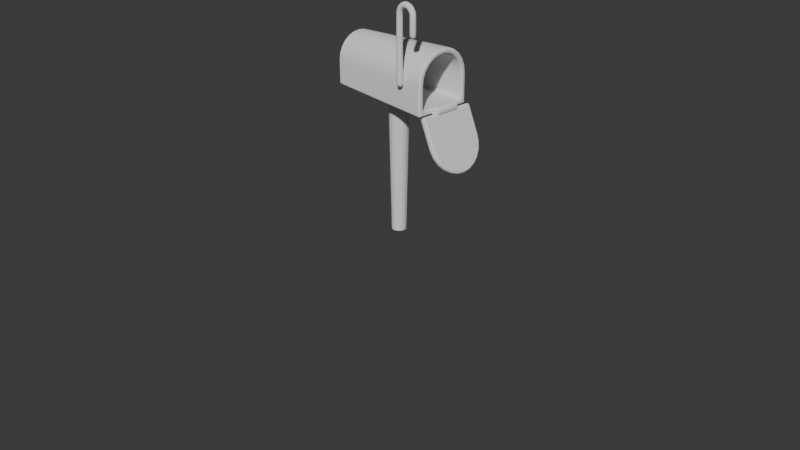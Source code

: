 # Source: mailbox.blend  (saved by Blender 4.0.36; exported with 4.5.12 LTS)
import bpy
from mathutils import Matrix  # noqa: F401  (used for matrix-valued properties, if any)

bpy.ops.wm.read_factory_settings(use_empty=True)
scene = bpy.context.scene
scene.name = 'Scene'

# ---- collections
col_collection = bpy.data.collections.new('Collection'); scene.collection.children.link(col_collection)

# ---- world
world_world = bpy.data.worlds.new('World'); scene.world = world_world
world_world.use_nodes = True; world_world.node_tree.nodes.clear()
_N = world_world.node_tree.nodes; _L = world_world.node_tree.links
n0 = _N.new('ShaderNodeOutputWorld'); n0.name = 'World Output'; n0.location = (300, 300)
n1 = _N.new('ShaderNodeBackground'); n1.name = 'Background'; n1.location = (10, 300)
n1.inputs[0].default_value = (0.05088, 0.05088, 0.05088, 1.0)
_L.new(n1.outputs[0], n0.inputs[0])
n0.is_active_output = True
world_world.color = (0.05088, 0.05088, 0.05088)
world_world.use_sun_shadow = False
world_world.sun_shadow_jitter_overblur = 0.0

# ---- cameras
cam_camera = bpy.data.cameras.new('Camera')
cam_camera.clip_end = 100.0
cam_camera.ortho_scale = 7.314

# ---- meshes
me_circle = bpy.data.meshes.new('Circle')
me_circle.from_pydata([(-0.05374, 0.05374, 0.0), (-0.07021, 0.02908, 0.0), (-0.076, -1.863e-08, 0.0), (-0.07021, -0.02908, 0.0), (-0.05374, -0.05374, 0.0), (-0.02908, -0.07021, 0.0), (3.725e-08, -0.076, 0.0), (0.02908, -0.07021, 0.0), (0.05374, -0.05374, 0.0), (0.07021, -0.02908, 0.0), (0.076, -2.235e-08, 0.0), (0.07021, 0.02908, 0.0), (0.05374, 0.05374, 0.0), (0.02908, 0.07021, 0.0), (3.353e-08, 0.076, 0.0), (-0.02908, 0.07021, 0.0), (-0.07481, 0.07481, 1.418), (-0.09774, 0.04048, 1.418), (-0.1058, -2.235e-08, 1.418), (-0.09774, -0.04048, 1.418), (-0.07481, -0.07481, 1.418), (-0.04048, -0.09774, 1.418), (3.725e-08, -0.1058, 1.418), (0.04048, -0.09774, 1.418), (0.07481, -0.07481, 1.418), (0.09774, -0.04048, 1.418), (0.1058, -2.235e-08, 1.418), (0.09774, 0.04048, 1.418), (0.07481, 0.07481, 1.418), (0.04048, 0.09774, 1.418), (3.725e-08, 0.1058, 1.418), (-0.04048, 0.09774, 1.418), (0.05566, -0.05566, 0.1289), (0.05757, -0.05757, 0.2579), (0.05949, -0.05949, 0.3868), (0.0614, -0.0614, 0.5157), (0.06332, -0.06332, 0.6447), (0.06523, -0.06523, 0.7736), (0.06715, -0.06715, 0.9026), (0.06906, -0.06906, 1.031), (0.07098, -0.07098, 1.16), (0.07289, -0.07289, 1.289), (0.09524, -0.03945, 1.26), (0.09273, -0.03841, 1.131), (0.09023, -0.03738, 1.003), (0.08773, -0.03634, 0.8752), (0.08523, -0.0353, 0.747), (0.08273, -0.03427, 0.6188), (0.08022, -0.03323, 0.4907), (0.07772, -0.03219, 0.3625), (0.07522, -0.03116, 0.2344), (0.07272, -0.03012, 0.1062), (-0.07272, 0.03012, 0.1516), (-0.07522, 0.03116, 0.2814), (-0.07772, 0.03219, 0.4111), (-0.08022, 0.03323, 0.5408), (-0.08273, 0.03427, 0.6705), (-0.08523, 0.0353, 0.8002), (-0.08773, 0.03634, 0.93), (-0.09023, 0.03738, 1.06), (-0.09273, 0.03841, 1.189), (-0.09524, 0.03945, 1.319), (-0.1031, -2.98e-08, 1.344), (-0.1004, -2.98e-08, 1.214), (-0.09767, -2.98e-08, 1.084), (-0.09496, -2.235e-08, 0.9532), (-0.09225, -2.235e-08, 0.8228), (-0.08954, -2.98e-08, 0.6924), (-0.08683, -2.608e-08, 0.562), (-0.08413, -2.608e-08, 0.4317), (-0.08142, -2.98e-08, 0.3013), (-0.07871, -2.608e-08, 0.1709), (0.1031, -2.235e-08, 1.234), (0.1004, -1.49e-08, 1.107), (0.09767, -1.49e-08, 0.9794), (0.09496, -1.49e-08, 0.8519), (0.09225, -1.49e-08, 0.7244), (0.08954, -1.49e-08, 0.5969), (0.08683, -1.863e-08, 0.4694), (0.08413, -1.49e-08, 0.342), (0.08142, -1.863e-08, 0.2145), (0.07871, -1.49e-08, 0.08697), (-0.09524, -0.03945, 1.361), (-0.09273, -0.03841, 1.23), (-0.09023, -0.03738, 1.1), (-0.08773, -0.03634, 0.9687), (-0.08523, -0.0353, 0.8379), (-0.08273, -0.03427, 0.7071), (-0.08022, -0.03323, 0.5762), (-0.07772, -0.03219, 0.4454), (-0.07522, -0.03116, 0.3146), (-0.07272, -0.03012, 0.1838), (0.09524, 0.03945, 1.218), (0.09273, 0.03841, 1.091), (0.09023, 0.03738, 0.9635), (0.08773, 0.03634, 0.8364), (0.08523, 0.0353, 0.7094), (0.08273, 0.03427, 0.5823), (0.08022, 0.03323, 0.4553), (0.07772, 0.03219, 0.3282), (0.07522, 0.03116, 0.2012), (0.07272, 0.03012, 0.07411), (-0.07289, -0.07289, 1.367), (-0.07098, -0.07098, 1.236), (-0.06906, -0.06906, 1.105), (-0.06715, -0.06715, 0.9742), (-0.06523, -0.06523, 0.8432), (-0.06332, -0.06332, 0.7122), (-0.0614, -0.0614, 0.5812), (-0.05949, -0.05949, 0.4502), (-0.05757, -0.05757, 0.3193), (-0.05566, -0.05566, 0.1883), (0.07289, 0.07289, 1.212), (0.07098, 0.07098, 1.085), (0.06906, 0.06906, 0.9578), (0.06715, 0.06715, 0.831), (0.06523, 0.06523, 0.7041), (0.06332, 0.06332, 0.5772), (0.0614, 0.0614, 0.4503), (0.05949, 0.05949, 0.3234), (0.05757, 0.05757, 0.1965), (0.05566, 0.05566, 0.06959), (-0.03945, -0.09524, 1.361), (-0.03841, -0.09273, 1.23), (-0.03738, -0.09023, 1.1), (-0.03634, -0.08773, 0.9687), (-0.0353, -0.08523, 0.8379), (-0.03427, -0.08273, 0.7071), (-0.03323, -0.08022, 0.5762), (-0.03219, -0.07772, 0.4454), (-0.03116, -0.07522, 0.3146), (-0.03012, -0.07272, 0.1838), (0.03945, 0.09524, 1.218), (0.03841, 0.09273, 1.091), (0.03738, 0.09023, 0.9635), (0.03634, 0.08773, 0.8364), (0.0353, 0.08523, 0.7094), (0.03427, 0.08273, 0.5823), (0.03323, 0.08022, 0.4553), (0.03219, 0.07772, 0.3282), (0.03116, 0.07522, 0.2012), (0.03012, 0.07272, 0.07411), (4.47e-08, -0.1031, 1.344), (3.725e-08, -0.1004, 1.214), (3.725e-08, -0.09767, 1.084), (4.47e-08, -0.09496, 0.9532), (4.47e-08, -0.09225, 0.8228), (3.725e-08, -0.08954, 0.6924), (4.47e-08, -0.08683, 0.562), (4.098e-08, -0.08413, 0.4317), (4.47e-08, -0.08142, 0.3013), (4.098e-08, -0.07871, 0.1709), (3.725e-08, 0.1031, 1.234), (2.98e-08, 0.1004, 1.107), (2.98e-08, 0.09767, 0.9794), (2.98e-08, 0.09496, 0.8519), (2.98e-08, 0.09225, 0.7244), (2.98e-08, 0.08954, 0.5969), (3.353e-08, 0.08683, 0.4694), (2.98e-08, 0.08413, 0.342), (3.353e-08, 0.08142, 0.2145), (2.98e-08, 0.07871, 0.08697), (0.03945, -0.09524, 1.319), (0.03841, -0.09273, 1.189), (0.03738, -0.09023, 1.06), (0.03634, -0.08773, 0.93), (0.0353, -0.08523, 0.8002), (0.03427, -0.08273, 0.6705), (0.03323, -0.08022, 0.5408), (0.03219, -0.07772, 0.4111), (0.03116, -0.07522, 0.2814), (0.03012, -0.07272, 0.1516), (-0.03945, 0.09524, 1.26), (-0.03841, 0.09273, 1.131), (-0.03738, 0.09023, 1.003), (-0.03634, 0.08773, 0.8752), (-0.0353, 0.08523, 0.747), (-0.03427, 0.08273, 0.6188), (-0.03323, 0.08022, 0.4907), (-0.03219, 0.07772, 0.3625), (-0.03116, 0.07522, 0.2344), (-0.03012, 0.07272, 0.1062), (-0.05566, 0.05566, 0.1289), (-0.05757, 0.05757, 0.2579), (-0.05949, 0.05949, 0.3868), (-0.0614, 0.0614, 0.5157), (-0.06332, 0.06332, 0.6447), (-0.06523, 0.06523, 0.7736), (-0.06715, 0.06715, 0.9026), (-0.06906, 0.06906, 1.031), (-0.07098, 0.07098, 1.16), (-0.07289, 0.07289, 1.289)], [], [(42, 41, 24, 25), (62, 61, 17, 18), (72, 42, 25, 26), (82, 62, 18, 19), (92, 72, 26, 27), (102, 82, 19, 20), (112, 92, 27, 28), (122, 102, 20, 21), (132, 112, 28, 29), (142, 122, 21, 22), (152, 132, 29, 30), (162, 142, 22, 23), (172, 152, 30, 31), (41, 162, 23, 24), (61, 191, 16, 17), (191, 172, 31, 16), (0, 15, 181, 182), (182, 181, 180, 183), (183, 180, 179, 184), (184, 179, 178, 185), (185, 178, 177, 186), (186, 177, 176, 187), (187, 176, 175, 188), (188, 175, 174, 189), (189, 174, 173, 190), (190, 173, 172, 191), (1, 0, 182, 52), (52, 182, 183, 53), (53, 183, 184, 54), (54, 184, 185, 55), (55, 185, 186, 56), (56, 186, 187, 57), (57, 187, 188, 58), (58, 188, 189, 59), (59, 189, 190, 60), (60, 190, 191, 61), (8, 7, 171, 32), (32, 171, 170, 33), (33, 170, 169, 34), (34, 169, 168, 35), (35, 168, 167, 36), (36, 167, 166, 37), (37, 166, 165, 38), (38, 165, 164, 39), (39, 164, 163, 40), (40, 163, 162, 41), (15, 14, 161, 181), (181, 161, 160, 180), (180, 160, 159, 179), (179, 159, 158, 178), (178, 158, 157, 177), (177, 157, 156, 176), (176, 156, 155, 175), (175, 155, 154, 174), (174, 154, 153, 173), (173, 153, 152, 172), (7, 6, 151, 171), (171, 151, 150, 170), (170, 150, 149, 169), (169, 149, 148, 168), (168, 148, 147, 167), (167, 147, 146, 166), (166, 146, 145, 165), (165, 145, 144, 164), (164, 144, 143, 163), (163, 143, 142, 162), (14, 13, 141, 161), (161, 141, 140, 160), (160, 140, 139, 159), (159, 139, 138, 158), (158, 138, 137, 157), (157, 137, 136, 156), (156, 136, 135, 155), (155, 135, 134, 154), (154, 134, 133, 153), (153, 133, 132, 152), (6, 5, 131, 151), (151, 131, 130, 150), (150, 130, 129, 149), (149, 129, 128, 148), (148, 128, 127, 147), (147, 127, 126, 146), (146, 126, 125, 145), (145, 125, 124, 144), (144, 124, 123, 143), (143, 123, 122, 142), (13, 12, 121, 141), (141, 121, 120, 140), (140, 120, 119, 139), (139, 119, 118, 138), (138, 118, 117, 137), (137, 117, 116, 136), (136, 116, 115, 135), (135, 115, 114, 134), (134, 114, 113, 133), (133, 113, 112, 132), (5, 4, 111, 131), (131, 111, 110, 130), (130, 110, 109, 129), (129, 109, 108, 128), (128, 108, 107, 127), (127, 107, 106, 126), (126, 106, 105, 125), (125, 105, 104, 124), (124, 104, 103, 123), (123, 103, 102, 122), (12, 11, 101, 121), (121, 101, 100, 120), (120, 100, 99, 119), (119, 99, 98, 118), (118, 98, 97, 117), (117, 97, 96, 116), (116, 96, 95, 115), (115, 95, 94, 114), (114, 94, 93, 113), (113, 93, 92, 112), (4, 3, 91, 111), (111, 91, 90, 110), (110, 90, 89, 109), (109, 89, 88, 108), (108, 88, 87, 107), (107, 87, 86, 106), (106, 86, 85, 105), (105, 85, 84, 104), (104, 84, 83, 103), (103, 83, 82, 102), (11, 10, 81, 101), (101, 81, 80, 100), (100, 80, 79, 99), (99, 79, 78, 98), (98, 78, 77, 97), (97, 77, 76, 96), (96, 76, 75, 95), (95, 75, 74, 94), (94, 74, 73, 93), (93, 73, 72, 92), (3, 2, 71, 91), (91, 71, 70, 90), (90, 70, 69, 89), (89, 69, 68, 88), (88, 68, 67, 87), (87, 67, 66, 86), (86, 66, 65, 85), (85, 65, 64, 84), (84, 64, 63, 83), (83, 63, 62, 82), (10, 9, 51, 81), (81, 51, 50, 80), (80, 50, 49, 79), (79, 49, 48, 78), (78, 48, 47, 77), (77, 47, 46, 76), (76, 46, 45, 75), (75, 45, 44, 74), (74, 44, 43, 73), (73, 43, 42, 72), (2, 1, 52, 71), (71, 52, 53, 70), (70, 53, 54, 69), (69, 54, 55, 68), (68, 55, 56, 67), (67, 56, 57, 66), (66, 57, 58, 65), (65, 58, 59, 64), (64, 59, 60, 63), (63, 60, 61, 62), (9, 8, 32, 51), (51, 32, 33, 50), (50, 33, 34, 49), (49, 34, 35, 48), (48, 35, 36, 47), (47, 36, 37, 46), (46, 37, 38, 45), (45, 38, 39, 44), (44, 39, 40, 43), (43, 40, 41, 42)])
_uv = me_circle.uv_layers.new(name='UVMap')
_uv.uv.foreach_set('vector', [0.0, 0.0, 0.0, 0.0, 0.0, 0.0, 0.0, 0.0, 0.0, 0.0, 0.0, 0.0, 0.0, 0.0, 0.0, 0.0, 0.0, 0.0, 0.0, 0.0, 0.0, 0.0, 0.0, 0.0, 0.0, 0.0, 0.0, 0.0, 0.0, 0.0, 0.0, 0.0, 0.0, 0.0, 0.0, 0.0, 0.0, 0.0, 0.0, 0.0, 0.0, 0.0, 0.0, 0.0, 0.0, 0.0, 0.0, 0.0, 0.0, 0.0, 0.0, 0.0, 0.0, 0.0, 0.0, 0.0, 0.0, 0.0, 0.0, 0.0, 0.0, 0.0, 0.0, 0.0, 0.0, 0.0, 0.0, 0.0, 0.0, 0.0, 0.0, 0.0, 0.0, 0.0, 0.0, 0.0, 0.0, 0.0, 0.0, 0.0, 0.0, 0.0, 0.0, 0.0, 0.0, 0.0, 0.0, 0.0, 0.0, 0.0, 0.0, 0.0, 0.0, 0.0, 0.0, 0.0, 0.0, 0.0, 0.0, 0.0, 0.0, 0.0, 0.0, 0.0, 0.0, 0.0, 0.0, 0.0, 0.0, 0.0, 0.0, 0.0, 0.0, 0.0, 0.0, 0.0, 0.0, 0.0, 0.0, 0.0, 0.0, 0.0, 0.0, 0.0, 0.0, 0.0, 0.0, 0.0, 0.0, 0.0, 0.0, 0.0, 0.0, 0.0, 0.0, 0.0, 0.0, 0.0, 0.0, 0.0, 0.0, 0.0, 0.0, 0.0, 0.0, 0.0, 0.0, 0.0, 0.0, 0.0, 0.0, 0.0, 0.0, 0.0, 0.0, 0.0, 0.0, 0.0, 0.0, 0.0, 0.0, 0.0, 0.0, 0.0, 0.0, 0.0, 0.0, 0.0, 0.0, 0.0, 0.0, 0.0, 0.0, 0.0, 0.0, 0.0, 0.0, 0.0, 0.0, 0.0, 0.0, 0.0, 0.0, 0.0, 0.0, 0.0, 0.0, 0.0, 0.0, 0.0, 0.0, 0.0, 0.0, 0.0, 0.0, 0.0, 0.0, 0.0, 0.0, 0.0, 0.0, 0.0, 0.0, 0.0, 0.0, 0.0, 0.0, 0.0, 0.0, 0.0, 0.0, 0.0, 0.0, 0.0, 0.0, 0.0, 0.0, 0.0, 0.0, 0.0, 0.0, 0.0, 0.0, 0.0, 0.0, 0.0, 0.0, 0.0, 0.0, 0.0, 0.0, 0.0, 0.0, 0.0, 0.0, 0.0, 0.0, 0.0, 0.0, 0.0, 0.0, 0.0, 0.0, 0.0, 0.0, 0.0, 0.0, 0.0, 0.0, 0.0, 0.0, 0.0, 0.0, 0.0, 0.0, 0.0, 0.0, 0.0, 0.0, 0.0, 0.0, 0.0, 0.0, 0.0, 0.0, 0.0, 0.0, 0.0, 0.0, 0.0, 0.0, 0.0, 0.0, 0.0, 0.0, 0.0, 0.0, 0.0, 0.0, 0.0, 0.0, 0.0, 0.0, 0.0, 0.0, 0.0, 0.0, 0.0, 0.0, 0.0, 0.0, 0.0, 0.0, 0.0, 0.0, 0.0, 0.0, 0.0, 0.0, 0.0, 0.0, 0.0, 0.0, 0.0, 0.0, 0.0, 0.0, 0.0, 0.0, 0.0, 0.0, 0.0, 0.0, 0.0, 0.0, 0.0, 0.0, 0.0, 0.0, 0.0, 0.0, 0.0, 0.0, 0.0, 0.0, 0.0, 0.0, 0.0, 0.0, 0.0, 0.0, 0.0, 0.0, 0.0, 0.0, 0.0, 0.0, 0.0, 0.0, 0.0, 0.0, 0.0, 0.0, 0.0, 0.0, 0.0, 0.0, 0.0, 0.0, 0.0, 0.0, 0.0, 0.0, 0.0, 0.0, 0.0, 0.0, 0.0, 0.0, 0.0, 0.0, 0.0, 0.0, 0.0, 0.0, 0.0, 0.0, 0.0, 0.0, 0.0, 0.0, 0.0, 0.0, 0.0, 0.0, 0.0, 0.0, 0.0, 0.0, 0.0, 0.0, 0.0, 0.0, 0.0, 0.0, 0.0, 0.0, 0.0, 0.0, 0.0, 0.0, 0.0, 0.0, 0.0, 0.0, 0.0, 0.0, 0.0, 0.0, 0.0, 0.0, 0.0, 0.0, 0.0, 0.0, 0.0, 0.0, 0.0, 0.0, 0.0, 0.0, 0.0, 0.0, 0.0, 0.0, 0.0, 0.0, 0.0, 0.0, 0.0, 0.0, 0.0, 0.0, 0.0, 0.0, 0.0, 0.0, 0.0, 0.0, 0.0, 0.0, 0.0, 0.0, 0.0, 0.0, 0.0, 0.0, 0.0, 0.0, 0.0, 0.0, 0.0, 0.0, 0.0, 0.0, 0.0, 0.0, 0.0, 0.0, 0.0, 0.0, 0.0, 0.0, 0.0, 0.0, 0.0, 0.0, 0.0, 0.0, 0.0, 0.0, 0.0, 0.0, 0.0, 0.0, 0.0, 0.0, 0.0, 0.0, 0.0, 0.0, 0.0, 0.0, 0.0, 0.0, 0.0, 0.0, 0.0, 0.0, 0.0, 0.0, 0.0, 0.0, 0.0, 0.0, 0.0, 0.0, 0.0, 0.0, 0.0, 0.0, 0.0, 0.0, 0.0, 0.0, 0.0, 0.0, 0.0, 0.0, 0.0, 0.0, 0.0, 0.0, 0.0, 0.0, 0.0, 0.0, 0.0, 0.0, 0.0, 0.0, 0.0, 0.0, 0.0, 0.0, 0.0, 0.0, 0.0, 0.0, 0.0, 0.0, 0.0, 0.0, 0.0, 0.0, 0.0, 0.0, 0.0, 0.0, 0.0, 0.0, 0.0, 0.0, 0.0, 0.0, 0.0, 0.0, 0.0, 0.0, 0.0, 0.0, 0.0, 0.0, 0.0, 0.0, 0.0, 0.0, 0.0, 0.0, 0.0, 0.0, 0.0, 0.0, 0.0, 0.0, 0.0, 0.0, 0.0, 0.0, 0.0, 0.0, 0.0, 0.0, 0.0, 0.0, 0.0, 0.0, 0.0, 0.0, 0.0, 0.0, 0.0, 0.0, 0.0, 0.0, 0.0, 0.0, 0.0, 0.0, 0.0, 0.0, 0.0, 0.0, 0.0, 0.0, 0.0, 0.0, 0.0, 0.0, 0.0, 0.0, 0.0, 0.0, 0.0, 0.0, 0.0, 0.0, 0.0, 0.0, 0.0, 0.0, 0.0, 0.0, 0.0, 0.0, 0.0, 0.0, 0.0, 0.0, 0.0, 0.0, 0.0, 0.0, 0.0, 0.0, 0.0, 0.0, 0.0, 0.0, 0.0, 0.0, 0.0, 0.0, 0.0, 0.0, 0.0, 0.0, 0.0, 0.0, 0.0, 0.0, 0.0, 0.0, 0.0, 0.0, 0.0, 0.0, 0.0, 0.0, 0.0, 0.0, 0.0, 0.0, 0.0, 0.0, 0.0, 0.0, 0.0, 0.0, 0.0, 0.0, 0.0, 0.0, 0.0, 0.0, 0.0, 0.0, 0.0, 0.0, 0.0, 0.0, 0.0, 0.0, 0.0, 0.0, 0.0, 0.0, 0.0, 0.0, 0.0, 0.0, 0.0, 0.0, 0.0, 0.0, 0.0, 0.0, 0.0, 0.0, 0.0, 0.0, 0.0, 0.0, 0.0, 0.0, 0.0, 0.0, 0.0, 0.0, 0.0, 0.0, 0.0, 0.0, 0.0, 0.0, 0.0, 0.0, 0.0, 0.0, 0.0, 0.0, 0.0, 0.0, 0.0, 0.0, 0.0, 0.0, 0.0, 0.0, 0.0, 0.0, 0.0, 0.0, 0.0, 0.0, 0.0, 0.0, 0.0, 0.0, 0.0, 0.0, 0.0, 0.0, 0.0, 0.0, 0.0, 0.0, 0.0, 0.0, 0.0, 0.0, 0.0, 0.0, 0.0, 0.0, 0.0, 0.0, 0.0, 0.0, 0.0, 0.0, 0.0, 0.0, 0.0, 0.0, 0.0, 0.0, 0.0, 0.0, 0.0, 0.0, 0.0, 0.0, 0.0, 0.0, 0.0, 0.0, 0.0, 0.0, 0.0, 0.0, 0.0, 0.0, 0.0, 0.0, 0.0, 0.0, 0.0, 0.0, 0.0, 0.0, 0.0, 0.0, 0.0, 0.0, 0.0, 0.0, 0.0, 0.0, 0.0, 0.0, 0.0, 0.0, 0.0, 0.0, 0.0, 0.0, 0.0, 0.0, 0.0, 0.0, 0.0, 0.0, 0.0, 0.0, 0.0, 0.0, 0.0, 0.0, 0.0, 0.0, 0.0, 0.0, 0.0, 0.0, 0.0, 0.0, 0.0, 0.0, 0.0, 0.0, 0.0, 0.0, 0.0, 0.0, 0.0, 0.0, 0.0, 0.0, 0.0, 0.0, 0.0, 0.0, 0.0, 0.0, 0.0, 0.0, 0.0, 0.0, 0.0, 0.0, 0.0, 0.0, 0.0, 0.0, 0.0, 0.0, 0.0, 0.0, 0.0, 0.0, 0.0, 0.0, 0.0, 0.0, 0.0, 0.0, 0.0, 0.0, 0.0, 0.0, 0.0, 0.0, 0.0, 0.0, 0.0, 0.0, 0.0, 0.0, 0.0, 0.0, 0.0, 0.0, 0.0, 0.0, 0.0, 0.0, 0.0, 0.0, 0.0, 0.0, 0.0, 0.0, 0.0, 0.0, 0.0, 0.0, 0.0, 0.0, 0.0, 0.0, 0.0, 0.0, 0.0, 0.0, 0.0, 0.0, 0.0, 0.0, 0.0, 0.0, 0.0, 0.0, 0.0, 0.0, 0.0, 0.0, 0.0, 0.0, 0.0, 0.0, 0.0, 0.0, 0.0, 0.0, 0.0, 0.0, 0.0, 0.0, 0.0, 0.0, 0.0, 0.0, 0.0, 0.0, 0.0, 0.0, 0.0, 0.0, 0.0, 0.0, 0.0, 0.0, 0.0, 0.0, 0.0, 0.0, 0.0, 0.0, 0.0, 0.0, 0.0, 0.0, 0.0, 0.0, 0.0, 0.0, 0.0, 0.0, 0.0, 0.0, 0.0, 0.0, 0.0, 0.0, 0.0, 0.0, 0.0, 0.0, 0.0, 0.0, 0.0, 0.0, 0.0, 0.0, 0.0, 0.0, 0.0, 0.0, 0.0, 0.0, 0.0, 0.0, 0.0, 0.0, 0.0, 0.0, 0.0, 0.0, 0.0, 0.0, 0.0, 0.0, 0.0, 0.0, 0.0, 0.0, 0.0, 0.0, 0.0, 0.0, 0.0, 0.0, 0.0, 0.0, 0.0, 0.0, 0.0, 0.0, 0.0, 0.0, 0.0, 0.0, 0.0, 0.0, 0.0, 0.0, 0.0, 0.0, 0.0, 0.0, 0.0, 0.0, 0.0, 0.0, 0.0, 0.0, 0.0, 0.0, 0.0, 0.0, 0.0, 0.0, 0.0, 0.0, 0.0, 0.0, 0.0, 0.0, 0.0, 0.0, 0.0, 0.0, 0.0, 0.0, 0.0, 0.0, 0.0, 0.0, 0.0, 0.0, 0.0, 0.0, 0.0, 0.0, 0.0, 0.0, 0.0, 0.0, 0.0, 0.0, 0.0, 0.0, 0.0, 0.0, 0.0, 0.0, 0.0, 0.0, 0.0, 0.0, 0.0, 0.0, 0.0, 0.0, 0.0, 0.0, 0.0, 0.0, 0.0, 0.0, 0.0, 0.0, 0.0, 0.0, 0.0, 0.0, 0.0, 0.0, 0.0, 0.0, 0.0, 0.0, 0.0, 0.0, 0.0, 0.0, 0.0, 0.0, 0.0, 0.0, 0.0, 0.0, 0.0, 0.0, 0.0, 0.0, 0.0, 0.0, 0.0, 0.0, 0.0, 0.0, 0.0, 0.0, 0.0, 0.0, 0.0, 0.0, 0.0, 0.0, 0.0, 0.0, 0.0, 0.0, 0.0, 0.0, 0.0, 0.0, 0.0, 0.0, 0.0, 0.0, 0.0, 0.0, 0.0, 0.0, 0.0, 0.0, 0.0, 0.0, 0.0, 0.0, 0.0, 0.0, 0.0, 0.0, 0.0, 0.0, 0.0, 0.0, 0.0, 0.0, 0.0, 0.0, 0.0, 0.0, 0.0, 0.0, 0.0, 0.0, 0.0, 0.0, 0.0, 0.0, 0.0, 0.0, 0.0, 0.0, 0.0, 0.0, 0.0, 0.0, 0.0, 0.0, 0.0, 0.0, 0.0, 0.0, 0.0, 0.0, 0.0, 0.0, 0.0, 0.0, 0.0, 0.0, 0.0, 0.0, 0.0, 0.0, 0.0, 0.0, 0.0, 0.0, 0.0, 0.0, 0.0, 0.0, 0.0, 0.0, 0.0, 0.0, 0.0, 0.0, 0.0, 0.0, 0.0, 0.0, 0.0, 0.0, 0.0, 0.0, 0.0, 0.0, 0.0, 0.0, 0.0, 0.0, 0.0, 0.0, 0.0, 0.0, 0.0, 0.0, 0.0, 0.0, 0.0, 0.0, 0.0, 0.0, 0.0, 0.0, 0.0, 0.0, 0.0, 0.0, 0.0, 0.0, 0.0, 0.0, 0.0, 0.0, 0.0, 0.0, 0.0, 0.0, 0.0, 0.0, 0.0, 0.0, 0.0, 0.0, 0.0, 0.0, 0.0, 0.0, 0.0, 0.0, 0.0, 0.0, 0.0, 0.0, 0.0, 0.0, 0.0, 0.0, 0.0, 0.0, 0.0, 0.0, 0.0, 0.0, 0.0, 0.0, 0.0, 0.0, 0.0, 0.0, 0.0, 0.0, 0.0, 0.0, 0.0, 0.0, 0.0, 0.0, 0.0, 0.0, 0.0, 0.0, 0.0, 0.0, 0.0, 0.0, 0.0, 0.0, 0.0, 0.0, 0.0, 0.0, 0.0, 0.0, 0.0, 0.0, 0.0, 0.0, 0.0, 0.0, 0.0, 0.0, 0.0, 0.0, 0.0, 0.0, 0.0, 0.0, 0.0, 0.0, 0.0, 0.0, 0.0, 0.0, 0.0, 0.0, 0.0, 0.0, 0.0, 0.0, 0.0, 0.0, 0.0, 0.0, 0.0, 0.0, 0.0, 0.0, 0.0, 0.0, 0.0, 0.0, 0.0, 0.0, 0.0, 0.0, 0.0, 0.0, 0.0, 0.0, 0.0, 0.0, 0.0, 0.0, 0.0, 0.0, 0.0, 0.0, 0.0, 0.0, 0.0, 0.0, 0.0, 0.0, 0.0, 0.0, 0.0, 0.0, 0.0, 0.0, 0.0, 0.0, 0.0, 0.0, 0.0, 0.0, 0.0, 0.0, 0.0, 0.0, 0.0, 0.0, 0.0, 0.0, 0.0, 0.0, 0.0, 0.0, 0.0, 0.0, 0.0, 0.0, 0.0, 0.0, 0.0, 0.0, 0.0, 0.0, 0.0, 0.0, 0.0, 0.0, 0.0, 0.0, 0.0, 0.0, 0.0, 0.0, 0.0, 0.0, 0.0, 0.0, 0.0, 0.0, 0.0, 0.0, 0.0, 0.0, 0.0, 0.0, 0.0, 0.0, 0.0, 0.0, 0.0, 0.0, 0.0, 0.0, 0.0])
me_circle.update()
me_cube_001 = bpy.data.meshes.new('Cube.001')
me_cube_001.from_pydata([(-0.5871, -0.2528, -0.07387), (-0.5871, 0.2528, -0.07387), (0.5871, -0.302, -0.09869), (0.5871, 0.302, -0.09869), (-0.5871, -0.2528, 0.1797), (-0.5871, 3.187e-08, 0.4317), (-0.5871, -0.2442, 0.2449), (-0.5871, -0.219, 0.3057), (-0.5871, -0.179, 0.3579), (-0.5871, -0.1268, 0.3979), (-0.5871, -0.06598, 0.4231), (-0.5871, 0.2528, 0.1797), (-0.5871, 0.06598, 0.4231), (-0.5871, 0.1268, 0.3979), (-0.5871, 0.179, 0.3579), (-0.5871, 0.219, 0.3057), (-0.5871, 0.2442, 0.2449), (0.5871, 8.941e-08, 0.5053), (0.5871, -0.302, 0.2042), (0.5871, -0.07883, 0.4951), (0.5871, -0.1514, 0.465), (0.5871, -0.2138, 0.4171), (0.5871, -0.2617, 0.3548), (0.5871, -0.2917, 0.2821), (0.5871, 0.302, 0.2042), (0.5871, 0.2917, 0.2821), (0.5871, 0.2617, 0.3548), (0.5871, 0.2138, 0.4171), (0.5871, 0.1514, 0.465), (0.5871, 0.07883, 0.4951), (-0.5286, 0.1971, -0.01741), (-0.5286, -0.1971, -0.01741), (0.5908, 0.2436, -0.04105), (0.5908, -0.2436, -0.04105), (0.5907, 0.06376, 0.4385), (-0.5309, 0.05121, 0.3679), (-0.5309, 0.0981, 0.3484), (0.5906, 0.1222, 0.4143), (-0.5309, 0.1383, 0.3173), (0.5904, 0.1725, 0.3757), (-0.5309, 0.169, 0.2769), (0.5902, 0.211, 0.3254), (-0.5309, 0.1882, 0.23), (0.5899, 0.2352, 0.2669), (-0.5301, 0.196, 0.176), (0.5896, 0.244, 0.2004), (0.5907, -0.06376, 0.4385), (0.5908, 8.941e-08, 0.4468), (-0.5309, 3.586e-08, 0.3746), (-0.5309, -0.05121, 0.3679), (0.5906, -0.1222, 0.4143), (-0.5309, -0.0981, 0.3484), (0.5904, -0.1725, 0.3757), (-0.5309, -0.1383, 0.3173), (0.5902, -0.211, 0.3254), (-0.5309, -0.169, 0.2769), (0.5899, -0.2352, 0.2669), (-0.5309, -0.1882, 0.23), (0.5896, -0.244, 0.2004), (-0.5301, -0.196, 0.176)], [], [(0, 4, 6, 7, 8, 9, 10, 5, 12, 13, 14, 15, 16, 11, 1), (1, 3, 2, 0), (1, 11, 24, 3), (5, 17, 29, 12), (12, 29, 28, 13), (13, 28, 27, 14), (14, 27, 26, 15), (15, 26, 25, 16), (16, 25, 24, 11), (17, 5, 10, 19), (19, 10, 9, 20), (20, 9, 8, 21), (21, 8, 7, 22), (22, 7, 6, 23), (23, 6, 4, 18), (2, 18, 4, 0), (31, 30, 44, 42, 40, 38, 36, 35, 48, 49, 51, 53, 55, 57, 59), (30, 31, 33, 32), (30, 32, 45, 44), (48, 35, 34, 47), (35, 36, 37, 34), (36, 38, 39, 37), (38, 40, 41, 39), (40, 42, 43, 41), (42, 44, 45, 43), (47, 46, 49, 48), (46, 50, 51, 49), (50, 52, 53, 51), (52, 54, 55, 53), (54, 56, 57, 55), (56, 58, 59, 57), (33, 31, 59, 58), (22, 54, 52, 21), (28, 37, 39, 27), (20, 50, 46, 19), (3, 32, 33, 2), (2, 33, 58, 18), (25, 43, 45, 24), (23, 56, 54, 22), (27, 39, 41, 26), (21, 52, 50, 20), (19, 46, 47, 17), (24, 45, 32, 3), (29, 34, 37, 28), (18, 58, 56, 23), (17, 47, 34, 29), (26, 41, 43, 25)])
me_cube_001.polygons.foreach_set('use_smooth', [True] * 47)
_uv = me_cube_001.uv_layers.new(name='UVMap')
_uv.uv.foreach_set('vector', [0.375, 0.0, 0.5004, 0.0, 0.5326, 0.004247, 0.5627, 0.0167, 0.5885, 0.0365, 0.6083, 0.06231, 0.6208, 0.09237, 0.625, 0.1254, 0.6208, 0.1576, 0.6083, 0.1877, 0.5885, 0.2135, 0.5627, 0.2333, 0.5326, 0.2458, 0.5004, 0.25, 0.375, 0.25, 0.125, 0.5, 0.375, 0.5, 0.375, 0.75, 0.125, 0.75, 0.375, 0.25, 0.5004, 0.25, 0.5004, 0.5, 0.375, 0.5, 0.875, 0.6246, 0.625, 0.6246, 0.625, 0.5924, 0.875, 0.5924, 0.875, 0.5924, 0.625, 0.5924, 0.625, 0.5623, 0.875, 0.5623, 0.875, 0.5623, 0.625, 0.5623, 0.625, 0.5, 0.875, 0.5, 0.625, 0.25, 0.625, 0.5, 0.5627, 0.5, 0.5627, 0.25, 0.5627, 0.25, 0.5627, 0.5, 0.5326, 0.5, 0.5326, 0.25, 0.5326, 0.25, 0.5326, 0.5, 0.5004, 0.5, 0.5004, 0.25, 0.625, 0.6254, 0.875, 0.6254, 0.875, 0.6576, 0.625, 0.6576, 0.625, 0.6576, 0.875, 0.6576, 0.875, 0.6877, 0.625, 0.6877, 0.625, 0.6877, 0.875, 0.6877, 0.875, 0.75, 0.625, 0.75, 0.625, 0.75, 0.625, 1.0, 0.5627, 1.0, 0.5627, 0.75, 0.5627, 0.75, 0.5627, 1.0, 0.5326, 1.0, 0.5326, 0.75, 0.5326, 0.75, 0.5326, 1.0, 0.5004, 1.0, 0.5004, 0.75, 0.375, 0.75, 0.5004, 0.75, 0.5004, 1.0, 0.375, 1.0, 0.375, 0.0, 0.375, 0.25, 0.5004, 0.25, 0.5326, 0.2458, 0.5627, 0.2333, 0.5885, 0.2135, 0.6083, 0.1877, 0.6208, 0.1576, 0.625, 0.1254, 0.6208, 0.09237, 0.6083, 0.06231, 0.5885, 0.0365, 0.5627, 0.0167, 0.5326, 0.004247, 0.5004, 0.0, 0.125, 0.5, 0.125, 0.75, 0.375, 0.75, 0.375, 0.5, 0.375, 0.25, 0.375, 0.5, 0.5004, 0.5, 0.5004, 0.25, 0.875, 0.6246, 0.875, 0.5924, 0.625, 0.5924, 0.625, 0.6246, 0.875, 0.5924, 0.875, 0.5623, 0.625, 0.5623, 0.625, 0.5924, 0.875, 0.5623, 0.875, 0.5, 0.625, 0.5, 0.625, 0.5623, 0.625, 0.25, 0.5627, 0.25, 0.5627, 0.5, 0.625, 0.5, 0.5627, 0.25, 0.5326, 0.25, 0.5326, 0.5, 0.5627, 0.5, 0.5326, 0.25, 0.5004, 0.25, 0.5004, 0.5, 0.5326, 0.5, 0.625, 0.6254, 0.625, 0.6576, 0.875, 0.6576, 0.875, 0.6254, 0.625, 0.6576, 0.625, 0.6877, 0.875, 0.6877, 0.875, 0.6576, 0.625, 0.6877, 0.625, 0.75, 0.875, 0.75, 0.875, 0.6877, 0.625, 0.75, 0.5627, 0.75, 0.5627, 1.0, 0.625, 1.0, 0.5627, 0.75, 0.5326, 0.75, 0.5326, 1.0, 0.5627, 1.0, 0.5326, 0.75, 0.5004, 0.75, 0.5004, 1.0, 0.5326, 1.0, 0.375, 0.75, 0.375, 1.0, 0.5004, 1.0, 0.5004, 0.75, 0.5627, 0.75, 0.5627, 0.75, 0.625, 0.75, 0.625, 0.75, 0.625, 0.5623, 0.625, 0.5623, 0.625, 0.5, 0.625, 0.5, 0.625, 0.6877, 0.625, 0.6877, 0.625, 0.6576, 0.625, 0.6576, 0.375, 0.5, 0.375, 0.5, 0.375, 0.75, 0.375, 0.75, 0.375, 0.75, 0.375, 0.75, 0.5004, 0.75, 0.5004, 0.75, 0.5326, 0.5, 0.5326, 0.5, 0.5004, 0.5, 0.5004, 0.5, 0.5326, 0.75, 0.5326, 0.75, 0.5627, 0.75, 0.5627, 0.75, 0.625, 0.5, 0.625, 0.5, 0.5627, 0.5, 0.5627, 0.5, 0.625, 0.75, 0.625, 0.75, 0.625, 0.6877, 0.625, 0.6877, 0.625, 0.6576, 0.625, 0.6576, 0.625, 0.6254, 0.625, 0.6254, 0.5004, 0.5, 0.5004, 0.5, 0.375, 0.5, 0.375, 0.5, 0.625, 0.5924, 0.625, 0.5924, 0.625, 0.5623, 0.625, 0.5623, 0.5004, 0.75, 0.5004, 0.75, 0.5326, 0.75, 0.5326, 0.75, 0.625, 0.6246, 0.625, 0.6246, 0.625, 0.5924, 0.625, 0.5924, 0.5627, 0.5, 0.5627, 0.5, 0.5326, 0.5, 0.5326, 0.5])
me_cube_001.update()
me_cube_002 = bpy.data.meshes.new('Cube.002')
me_cube_002.from_pydata([(0.0, -0.302, -1.49e-08), (0.0, 0.302, -1.49e-08), (0.0, 4.098e-08, 0.604), (0.0, -0.302, 0.3029), (0.0, -0.07883, 0.5937), (0.0, -0.1514, 0.5637), (0.0, -0.2138, 0.5158), (0.0, -0.2617, 0.4534), (0.0, -0.2917, 0.3808), (0.0, 0.302, 0.3029), (0.0, 0.2917, 0.3808), (0.0, 0.2617, 0.4534), (0.0, 0.2138, 0.5158), (0.0, 0.1514, 0.5637), (0.0, 0.07883, 0.5937), (-0.06335, -0.302, -1.304e-08), (-0.06335, 0.302, -1.304e-08), (-0.06335, 0.07883, 0.5937), (-0.06335, 0.1514, 0.5637), (-0.06335, 0.2138, 0.5158), (-0.06335, 0.2617, 0.4534), (-0.06335, 0.2917, 0.3808), (-0.06335, 0.302, 0.3029), (-0.06335, -0.07883, 0.5937), (-0.06335, 4.098e-08, 0.604), (-0.06335, -0.1514, 0.5637), (-0.06335, -0.2138, 0.5158), (-0.06335, -0.2617, 0.4534), (-0.06335, -0.2917, 0.3808), (-0.06335, -0.302, 0.3029), (-0.05232, 0.135, -0.06507), (-0.05232, -0.135, -0.06507), (-0.07364, 0.135, -0.0478), (-0.07364, -0.135, -0.0478), (-0.08347, 0.135, -0.02219), (-0.08347, -0.135, -0.02219), (-0.07918, 0.135, 0.004906), (-0.07918, -0.135, 0.004906), (-0.06191, 0.135, 0.02623), (-0.06191, -0.135, 0.02623), (-0.0363, 0.135, 0.03606), (-0.0363, -0.135, 0.03606), (-0.009202, 0.135, 0.03177), (-0.009202, -0.135, 0.03177), (0.01212, 0.135, 0.0145), (0.01212, -0.135, 0.0145), (0.02195, 0.135, -0.01111), (0.02195, -0.135, -0.01111), (0.01766, 0.135, -0.03821), (0.01766, -0.135, -0.03821), (0.0003938, 0.135, -0.05953), (0.0003939, -0.135, -0.05953), (-0.02522, 0.135, -0.06936), (-0.02522, -0.135, -0.06936)], [], [(1, 0, 3, 8, 7, 6, 5, 4, 2, 14, 13, 12, 11, 10, 9), (16, 22, 21, 20, 19, 18, 17, 24, 23, 25, 26, 27, 28, 29, 15), (5, 6, 26, 25), (13, 14, 17, 18), (6, 7, 27, 26), (12, 13, 18, 19), (7, 8, 28, 27), (11, 12, 19, 20), (8, 3, 29, 28), (10, 11, 20, 21), (3, 0, 15, 29), (9, 10, 21, 22), (1, 9, 22, 16), (2, 4, 23, 24), (14, 2, 24, 17), (4, 5, 25, 23), (0, 1, 16, 15), (30, 31, 33, 32), (32, 33, 35, 34), (34, 35, 37, 36), (36, 37, 39, 38), (38, 39, 41, 40), (40, 41, 43, 42), (42, 43, 45, 44), (44, 45, 47, 46), (46, 47, 49, 48), (48, 49, 51, 50), (33, 31, 53, 51, 49, 47, 45, 43, 41, 39, 37, 35), (50, 51, 53, 52), (52, 53, 31, 30), (30, 32, 34, 36, 38, 40, 42, 44, 46, 48, 50, 52)])
me_cube_002.polygons.foreach_set('use_smooth', [True] * 31)
_uv = me_cube_002.uv_layers.new(name='UVMap')
_uv.uv.foreach_set('vector', [0.375, 0.5, 0.375, 0.75, 0.5004, 0.75, 0.5326, 0.7458, 0.5627, 0.7333, 0.5885, 0.7135, 0.6083, 0.6877, 0.6208, 0.6576, 0.625, 0.6254, 0.6208, 0.5924, 0.6083, 0.5623, 0.5885, 0.5365, 0.5627, 0.5167, 0.5326, 0.5042, 0.5004, 0.5, 0.375, 0.5, 0.5004, 0.5, 0.5326, 0.5042, 0.5627, 0.5167, 0.5885, 0.5365, 0.6083, 0.5623, 0.6208, 0.5924, 0.625, 0.6254, 0.6208, 0.6576, 0.6083, 0.6877, 0.5885, 0.7135, 0.5627, 0.7333, 0.5326, 0.7458, 0.5004, 0.75, 0.375, 0.75, 0.6083, 0.6877, 0.5885, 0.7135, 0.5885, 0.7135, 0.6083, 0.6877, 0.6083, 0.5623, 0.6208, 0.5924, 0.6208, 0.5924, 0.6083, 0.5623, 0.5885, 0.7135, 0.5627, 0.7333, 0.5627, 0.7333, 0.5885, 0.7135, 0.5885, 0.5365, 0.6083, 0.5623, 0.6083, 0.5623, 0.5885, 0.5365, 0.5627, 0.7333, 0.5326, 0.7458, 0.5326, 0.7458, 0.5627, 0.7333, 0.5627, 0.5167, 0.5885, 0.5365, 0.5885, 0.5365, 0.5627, 0.5167, 0.5326, 0.7458, 0.5004, 0.75, 0.5004, 0.75, 0.5326, 0.7458, 0.5326, 0.5042, 0.5627, 0.5167, 0.5627, 0.5167, 0.5326, 0.5042, 0.5004, 0.75, 0.375, 0.75, 0.375, 0.75, 0.5004, 0.75, 0.5004, 0.5, 0.5326, 0.5042, 0.5326, 0.5042, 0.5004, 0.5, 0.375, 0.5, 0.5004, 0.5, 0.5004, 0.5, 0.375, 0.5, 0.625, 0.6254, 0.6208, 0.6576, 0.6208, 0.6576, 0.625, 0.6254, 0.6208, 0.5924, 0.625, 0.6254, 0.625, 0.6254, 0.6208, 0.5924, 0.6208, 0.6576, 0.6083, 0.6877, 0.6083, 0.6877, 0.6208, 0.6576, 0.375, 0.75, 0.375, 0.5, 0.375, 0.5, 0.375, 0.75, 1.0, 0.5, 1.0, 1.0, 0.9167, 1.0, 0.9167, 0.5, 0.9167, 0.5, 0.9167, 1.0, 0.8333, 1.0, 0.8333, 0.5, 0.8333, 0.5, 0.8333, 1.0, 0.75, 1.0, 0.75, 0.5, 0.75, 0.5, 0.75, 1.0, 0.6667, 1.0, 0.6667, 0.5, 0.6667, 0.5, 0.6667, 1.0, 0.5833, 1.0, 0.5833, 0.5, 0.5833, 0.5, 0.5833, 1.0, 0.5, 1.0, 0.5, 0.5, 0.5, 0.5, 0.5, 1.0, 0.4167, 1.0, 0.4167, 0.5, 0.4167, 0.5, 0.4167, 1.0, 0.3333, 1.0, 0.3333, 0.5, 0.3333, 0.5, 0.3333, 1.0, 0.25, 1.0, 0.25, 0.5, 0.25, 0.5, 0.25, 1.0, 0.1667, 1.0, 0.1667, 0.5, 0.37, 0.4578, 0.25, 0.49, 0.13, 0.4578, 0.04215, 0.37, 0.01, 0.25, 0.04215, 0.13, 0.13, 0.04215, 0.25, 0.01, 0.37, 0.04215, 0.4578, 0.13, 0.49, 0.25, 0.4578, 0.37, 0.1667, 0.5, 0.1667, 1.0, 0.08333, 1.0, 0.08333, 0.5, 0.08333, 0.5, 0.08333, 1.0, 7.451e-08, 1.0, 7.451e-08, 0.5, 0.75, 0.49, 0.87, 0.4578, 0.9578, 0.37, 0.99, 0.25, 0.9578, 0.13, 0.87, 0.04215, 0.75, 0.01, 0.63, 0.04215, 0.5422, 0.13, 0.51, 0.25, 0.5422, 0.37, 0.63, 0.4578])
me_cube_002.update()
me_vert_001 = bpy.data.meshes.new('Vert.001')
me_vert_001.from_pydata([(-0.02766, -0.01148, 0.6908), (-0.01146, -0.02772, 0.6897), (0.01146, -0.02772, 0.6882), (0.02766, -0.01148, 0.6871), (0.02766, 0.01148, 0.6871), (0.01146, 0.02772, 0.6882), (-0.01146, 0.02772, 0.6897), (-0.02766, 0.01148, 0.6908), (-0.01754, -0.02121, 0.7169), (0.002954, -0.03, 0.7114), (0.02344, -0.02121, 0.7059), (0.03193, 7.153e-09, 0.7036), (0.02344, 0.02121, 0.7059), (0.002954, 0.03, 0.7114), (-0.01754, 0.02121, 0.7169), (-0.02602, -7.987e-09, 0.7191), (-0.01239, -0.01148, 0.7461), (0.001671, -0.02772, 0.738), (0.02156, -0.02772, 0.7265), (0.03562, -0.01148, 0.7184), (0.03562, 0.01148, 0.7184), (0.02156, 0.02772, 0.7265), (0.001671, 0.02772, 0.738), (-0.01239, 0.01148, 0.7461), (0.01039, -0.02121, 0.7652), (0.02539, -0.03, 0.7502), (0.04039, -0.02121, 0.7352), (0.0466, 7.153e-09, 0.729), (0.04039, 0.02121, 0.7352), (0.02539, 0.03, 0.7502), (0.01039, 0.02121, 0.7652), (0.004175, -7.987e-09, 0.7715), (0.02948, -0.01148, 0.788), (0.0376, -0.02772, 0.774), (0.04908, -0.02772, 0.7541), (0.0572, -0.01148, 0.74), (0.0572, 0.01148, 0.74), (0.04908, 0.02772, 0.7541), (0.0376, 0.02772, 0.774), (0.02948, 0.01148, 0.788), (0.05865, -0.02121, 0.7931), (0.06425, -0.03, 0.7727), (0.06984, -0.02121, 0.7522), (0.07216, 7.153e-09, 0.7437), (0.06984, 0.02121, 0.7522), (0.06425, 0.03, 0.7727), (0.05865, 0.02121, 0.7931), (0.05634, -7.987e-09, 0.8016), (0.08506, -0.01148, 0.8033), (0.08506, -0.02772, 0.7871), (0.08506, -0.02772, 0.7641), (0.08506, -0.01148, 0.7479), (0.08506, 0.01148, 0.7479), (0.08506, 0.02772, 0.7641), (0.08506, 0.02772, 0.7871), (0.08506, 0.01148, 0.8033), (0.1115, -0.02121, 0.7931), (0.1059, -0.03, 0.7727), (0.1003, -0.02121, 0.7522), (0.09796, 7.153e-09, 0.7437), (0.1003, 0.02121, 0.7522), (0.1059, 0.03, 0.7727), (0.1115, 0.02121, 0.7931), (0.1138, -7.987e-09, 0.8016), (0.1406, -0.01148, 0.788), (0.1325, -0.02772, 0.774), (0.121, -0.02772, 0.7541), (0.1129, -0.01148, 0.74), (0.1129, 0.01148, 0.74), (0.121, 0.02772, 0.7541), (0.1325, 0.02772, 0.774), (0.1406, 0.01148, 0.788), (0.1597, -0.02121, 0.7652), (0.1447, -0.03, 0.7502), (0.1297, -0.02121, 0.7352), (0.1235, 7.153e-09, 0.729), (0.1297, 0.02121, 0.7352), (0.1447, 0.03, 0.7502), (0.1597, 0.02121, 0.7652), (0.1659, -7.987e-09, 0.7715), (0.1825, -0.01148, 0.7461), (0.1684, -0.02772, 0.738), (0.1486, -0.02772, 0.7265), (0.1345, -0.01148, 0.7184), (0.1345, 0.01148, 0.7184), (0.1486, 0.02772, 0.7265), (0.1684, 0.02772, 0.738), (0.1825, 0.01148, 0.7461), (0.1877, -0.02121, 0.7169), (0.1672, -0.03, 0.7114), (0.1467, -0.02121, 0.7059), (0.1382, 7.153e-09, 0.7036), (0.1467, 0.02121, 0.7059), (0.1672, 0.03, 0.7114), (0.1877, 0.02121, 0.7169), (0.1961, -7.987e-09, 0.7191), (0.1978, -0.01148, 0.6908), (0.1816, -0.02772, 0.6897), (0.1587, -0.02772, 0.6882), (0.1425, -0.01148, 0.6871), (0.1425, 0.01148, 0.6871), (0.1587, 0.02772, 0.6882), (0.1816, 0.02772, 0.6897), (0.1978, 0.01148, 0.6908), (-0.02771, -0.01148, 0.03752), (-0.02771, -0.01148, 0.1033), (-0.0277, -0.01148, 0.1691), (-0.0277, -0.01148, 0.2349), (-0.02769, -0.01148, 0.3007), (-0.02768, -0.01148, 0.3664), (-0.02768, -0.01148, 0.4322), (-0.02767, -0.01148, 0.498), (-0.02767, -0.01148, 0.5638), (-0.02766, -0.01148, 0.6296), (0.01148, -0.02772, 0.03738), (0.01148, -0.02772, 0.1029), (0.01147, -0.02772, 0.1685), (0.01147, -0.02772, 0.234), (0.01147, -0.02772, 0.2995), (0.01147, -0.02772, 0.3651), (0.01147, -0.02772, 0.4306), (0.01146, -0.02772, 0.4962), (0.01146, -0.02772, 0.5617), (0.01146, -0.02772, 0.6273), (0.02771, 0.01148, 0.03732), (0.02771, 0.01148, 0.1028), (0.0277, 0.01148, 0.1682), (0.0277, 0.01148, 0.2336), (0.02769, 0.01148, 0.2991), (0.02768, 0.01148, 0.3645), (0.02768, 0.01148, 0.43), (0.02767, 0.01148, 0.4954), (0.02767, 0.01148, 0.5609), (0.02766, 0.01148, 0.6263), (-0.01148, 0.02772, 0.03746), (-0.01148, 0.02772, 0.1031), (-0.01147, 0.02772, 0.1688), (-0.01147, 0.02772, 0.2345), (-0.01147, 0.02772, 0.3002), (-0.01147, 0.02772, 0.3659), (-0.01147, 0.02772, 0.4316), (-0.01146, 0.02772, 0.4973), (-0.01146, 0.02772, 0.5629), (-0.01146, 0.02772, 0.6286), (-0.02121, -0.02121, 0.07037), (-0.0212, -0.02121, 0.1361), (-0.0212, -0.02121, 0.2019), (-0.0212, -0.02121, 0.2676), (-0.02119, -0.02121, 0.3334), (-0.02119, -0.02121, 0.3991), (-0.02118, -0.02121, 0.4648), (-0.02118, -0.02121, 0.5306), (-0.02117, -0.02121, 0.5963), (-0.02117, -0.02121, 0.6621), (0.02121, -0.02121, 0.07008), (0.0212, -0.02121, 0.1356), (0.0212, -0.02121, 0.201), (0.0212, -0.02121, 0.2665), (0.02119, -0.02121, 0.332), (0.02119, -0.02121, 0.3975), (0.02118, -0.02121, 0.463), (0.02118, -0.02121, 0.5285), (0.02117, -0.02121, 0.5939), (0.02117, -0.02121, 0.6594), (0.02121, 0.02121, 0.07008), (0.0212, 0.02121, 0.1356), (0.0212, 0.02121, 0.201), (0.0212, 0.02121, 0.2665), (0.02119, 0.02121, 0.332), (0.02119, 0.02121, 0.3975), (0.02118, 0.02121, 0.463), (0.02118, 0.02121, 0.5285), (0.02117, 0.02121, 0.5939), (0.02117, 0.02121, 0.6594), (-0.02121, 0.02121, 0.07037), (-0.0212, 0.02121, 0.1361), (-0.0212, 0.02121, 0.2019), (-0.0212, 0.02121, 0.2676), (-0.02119, 0.02121, 0.3334), (-0.02119, 0.02121, 0.3991), (-0.02118, 0.02121, 0.4648), (-0.02118, 0.02121, 0.5306), (-0.02117, 0.02121, 0.5963), (-0.02117, 0.02121, 0.6621), (-0.01148, -0.02772, 0.03746), (-0.01148, -0.02772, 0.1031), (-0.01147, -0.02772, 0.1688), (-0.01147, -0.02772, 0.2345), (-0.01147, -0.02772, 0.3002), (-0.01147, -0.02772, 0.3659), (-0.01147, -0.02772, 0.4316), (-0.01146, -0.02772, 0.4973), (-0.01146, -0.02772, 0.5629), (-0.01146, -0.02772, 0.6286), (0.02771, -0.01148, 0.03732), (0.02771, -0.01148, 0.1028), (0.0277, -0.01148, 0.1682), (0.0277, -0.01148, 0.2336), (0.02769, -0.01148, 0.2991), (0.02768, -0.01148, 0.3645), (0.02768, -0.01148, 0.43), (0.02767, -0.01148, 0.4954), (0.02767, -0.01148, 0.5609), (0.02766, -0.01148, 0.6263), (0.01148, 0.02772, 0.03738), (0.01148, 0.02772, 0.1029), (0.01147, 0.02772, 0.1685), (0.01147, 0.02772, 0.234), (0.01147, 0.02772, 0.2995), (0.01147, 0.02772, 0.3651), (0.01147, 0.02772, 0.4306), (0.01146, 0.02772, 0.4962), (0.01146, 0.02772, 0.5617), (0.01146, 0.02772, 0.6273), (-0.02771, 0.01148, 0.03752), (-0.02771, 0.01148, 0.1033), (-0.0277, 0.01148, 0.1691), (-0.0277, 0.01148, 0.2349), (-0.02769, 0.01148, 0.3007), (-0.02768, 0.01148, 0.3664), (-0.02768, 0.01148, 0.4322), (-0.02767, 0.01148, 0.498), (-0.02767, 0.01148, 0.5638), (-0.02766, 0.01148, 0.6296), (9.415e-09, -0.03, 0.07022), (9.414e-09, -0.03, 0.1358), (9.412e-09, -0.03, 0.2015), (9.41e-09, -0.03, 0.2671), (9.408e-09, -0.03, 0.3327), (9.406e-09, -0.03, 0.3983), (9.404e-09, -0.03, 0.4639), (9.402e-09, -0.03, 0.5295), (9.4e-09, -0.03, 0.5951), (9.398e-09, -0.03, 0.6608), (0.02999, 7.153e-09, 0.07002), (0.02999, 7.153e-09, 0.1355), (0.02998, 7.153e-09, 0.2009), (0.02998, 7.153e-09, 0.2663), (0.02997, 7.153e-09, 0.3317), (0.02996, 7.153e-09, 0.3972), (0.02996, 7.153e-09, 0.4626), (0.02995, 7.153e-09, 0.528), (0.02994, 7.153e-09, 0.5934), (0.02994, 7.153e-09, 0.6589), (-4.887e-09, 0.03, 0.07022), (-4.886e-09, 0.03, 0.1358), (-4.885e-09, 0.03, 0.2015), (-4.884e-09, 0.03, 0.2671), (-4.883e-09, 0.03, 0.3327), (-4.882e-09, 0.03, 0.3983), (-4.881e-09, 0.03, 0.4639), (-4.88e-09, 0.03, 0.5295), (-4.879e-09, 0.03, 0.5951), (-4.878e-09, 0.03, 0.6608), (-0.02999, -7.987e-09, 0.07042), (-0.02999, -7.987e-09, 0.1362), (-0.02998, -7.987e-09, 0.202), (-0.02998, -7.987e-09, 0.2678), (-0.02997, -7.987e-09, 0.3336), (-0.02996, -7.987e-09, 0.3994), (-0.02996, -7.987e-09, 0.4652), (-0.02995, -7.987e-09, 0.531), (-0.02994, -7.987e-09, 0.5968), (-0.02994, -7.987e-09, 0.6626), (0.1978, -0.01148, 0.6255), (0.1978, -0.01148, 0.5584), (0.1587, -0.02772, 0.6237), (0.1586, -0.02772, 0.5575), (0.1424, 0.01148, 0.623), (0.1424, 0.01148, 0.5572), (0.1816, 0.02772, 0.6247), (0.1816, 0.02772, 0.558), (0.1913, -0.02121, 0.6586), (0.1913, -0.02121, 0.5917), (0.1913, -0.02121, 0.5248), (0.1489, -0.02121, 0.6563), (0.1489, -0.02121, 0.5903), (0.1489, -0.02121, 0.5243), (0.1489, 0.02121, 0.6563), (0.1489, 0.02121, 0.5903), (0.1489, 0.02121, 0.5243), (0.1913, 0.02121, 0.6586), (0.1913, 0.02121, 0.5917), (0.1913, 0.02121, 0.5248), (0.1816, -0.02772, 0.6247), (0.1816, -0.02772, 0.558), (0.1424, -0.01148, 0.623), (0.1424, -0.01148, 0.5572), (0.1587, 0.02772, 0.6237), (0.1586, 0.02772, 0.5575), (0.1978, 0.01148, 0.6255), (0.1978, 0.01148, 0.5584), (0.1701, -0.03, 0.6575), (0.1701, -0.03, 0.591), (0.1701, -0.03, 0.5246), (0.1402, 7.153e-09, 0.6558), (0.1402, 7.153e-09, 0.59), (0.1401, 7.153e-09, 0.5242), (0.1701, 0.03, 0.6575), (0.1701, 0.03, 0.591), (0.1701, 0.03, 0.5246), (0.2001, -7.987e-09, 0.6591), (0.2001, -7.987e-09, 0.592), (0.2001, -7.987e-09, 0.5249), (0.1978, -0.01148, 0.5037), (0.1812, -0.01105, 0.4896), (0.1816, -0.02772, 0.5037), (0.1701, -0.01562, 0.4896), (0.1586, -0.02772, 0.5037), (0.1591, -0.01105, 0.4896), (0.1424, -0.01148, 0.5037), (0.1545, 2.654e-08, 0.4896), (0.1424, 0.01148, 0.5037), (0.1591, 0.01105, 0.4896), (0.1586, 0.02772, 0.5037), (0.1701, 0.01562, 0.4896), (0.1816, 0.02772, 0.5037), (0.1812, 0.01105, 0.4896), (0.1978, 0.01148, 0.5037), (0.1857, -2.491e-08, 0.4896), (-0.01236, -0.005121, -2.274e-18), (-0.02121, -0.02121, 0.0163), (-0.005121, -0.01236, -5.49e-18), (9.417e-09, -0.03, 0.0163), (0.005121, -0.01236, -5.49e-18), (0.02121, -0.02121, 0.0163), (0.01236, -0.005121, -2.274e-18), (0.03, 7.153e-09, 0.0163), (0.01236, 0.005121, 2.274e-18), (0.02121, 0.02121, 0.0163), (0.005121, 0.01236, 5.49e-18), (-4.887e-09, 0.03, 0.0163), (-0.005121, 0.01236, 5.49e-18), (-0.02121, 0.02121, 0.0163), (-0.01236, 0.005121, 2.274e-18), (-0.03, -7.987e-09, 0.0163)], [], [(7, 263, 0, 15), (1, 8, 0, 153), (2, 9, 1, 233), (11, 19, 10, 3), (3, 10, 2, 163), (4, 11, 3, 243), (13, 21, 12, 5), (5, 12, 4, 173), (6, 13, 5, 253), (15, 23, 14, 7), (7, 14, 6, 183), (17, 24, 16, 8), (124, 234, 194, 327), (18, 9, 2, 10), (134, 244, 204, 331), (20, 11, 4, 12), (104, 254, 214, 335), (22, 13, 6, 14), (325, 324, 326), (114, 224, 184, 323), (18, 25, 17, 9), (19, 26, 18, 10), (20, 27, 19, 11), (21, 28, 20, 12), (22, 29, 21, 13), (23, 30, 22, 14), (25, 33, 24, 17), (32, 31, 16, 24), (33, 40, 32, 24), (27, 35, 26, 19), (34, 25, 18, 26), (29, 37, 28, 21), (36, 27, 20, 28), (31, 39, 30, 23), (38, 29, 22, 30), (39, 31, 32, 47), (34, 41, 33, 25), (35, 42, 34, 26), (36, 43, 35, 27), (37, 44, 36, 28), (38, 45, 37, 29), (39, 46, 38, 30), (41, 49, 40, 33), (48, 47, 32, 40), (49, 56, 48, 40), (43, 51, 42, 35), (50, 41, 34, 42), (45, 53, 44, 37), (52, 43, 36, 44), (47, 55, 46, 39), (54, 45, 38, 46), (55, 47, 48, 63), (50, 57, 49, 41), (51, 58, 50, 42), (52, 59, 51, 43), (53, 60, 52, 44), (54, 61, 53, 45), (55, 62, 54, 46), (57, 65, 56, 49), (64, 63, 48, 56), (65, 72, 64, 56), (59, 67, 58, 51), (66, 57, 50, 58), (61, 69, 60, 53), (68, 59, 52, 60), (63, 71, 62, 55), (70, 61, 54, 62), (71, 63, 64, 79), (66, 73, 65, 57), (67, 74, 66, 58), (68, 75, 67, 59), (69, 76, 68, 60), (70, 77, 69, 61), (71, 78, 70, 62), (73, 81, 72, 65), (80, 79, 64, 72), (81, 88, 80, 72), (304, 319, 318, 303), (75, 83, 74, 67), (82, 73, 66, 74), (77, 85, 76, 69), (84, 75, 68, 76), (329, 330, 331, 204), (79, 87, 78, 71), (86, 77, 70, 78), (134, 331, 332, 333), (256, 216, 255, 106), (87, 79, 80, 95), (82, 89, 81, 73), (83, 90, 82, 74), (84, 91, 83, 75), (85, 92, 84, 76), (86, 93, 85, 77), (87, 94, 86, 78), (124, 327, 328, 329), (89, 97, 88, 81), (333, 334, 335, 214), (96, 95, 80, 88), (272, 96, 88, 97), (91, 99, 90, 83), (98, 89, 82, 90), (93, 101, 92, 85), (100, 91, 84, 92), (95, 103, 94, 87), (102, 93, 86, 94), (114, 323, 324, 325), (95, 96, 301, 103), (292, 97, 89, 98), (275, 98, 90, 99), (295, 99, 91, 100), (278, 100, 92, 101), (298, 101, 93, 102), (281, 102, 94, 103), (325, 326, 327, 194), (264, 301, 96, 272), (306, 274, 285, 294), (296, 286, 295, 268), (308, 294, 267, 277), (310, 277, 287, 297), (299, 288, 298, 270), (312, 297, 269, 280), (302, 290, 301, 264), (314, 280, 289, 300), (316, 300, 271, 283), (318, 283, 291, 303), (215, 174, 214, 254), (216, 175, 215, 255), (217, 176, 216, 256), (218, 177, 217, 257), (219, 178, 218, 258), (220, 179, 219, 259), (221, 180, 220, 260), (222, 181, 221, 261), (223, 182, 222, 262), (214, 174, 134, 333), (175, 135, 174, 215), (176, 136, 175, 216), (177, 137, 176, 217), (178, 138, 177, 218), (179, 139, 178, 219), (180, 140, 179, 220), (181, 141, 180, 221), (182, 142, 181, 222), (183, 143, 182, 223), (135, 244, 134, 174), (259, 219, 258, 109), (136, 245, 135, 175), (260, 220, 259, 110), (137, 246, 136, 176), (261, 221, 260, 111), (138, 247, 137, 177), (262, 222, 261, 112), (139, 248, 138, 178), (263, 223, 262, 113), (140, 249, 139, 179), (141, 250, 140, 180), (142, 251, 141, 181), (143, 252, 142, 182), (246, 206, 245, 136), (247, 207, 246, 137), (248, 208, 247, 138), (249, 209, 248, 139), (250, 210, 249, 140), (251, 211, 250, 141), (252, 212, 251, 142), (253, 213, 252, 143), (321, 322, 323, 184), (205, 164, 204, 244), (206, 165, 205, 245), (207, 166, 206, 246), (208, 167, 207, 247), (209, 168, 208, 248), (210, 169, 209, 249), (211, 170, 210, 250), (212, 171, 211, 251), (213, 172, 212, 252), (204, 164, 124, 329), (165, 125, 164, 205), (166, 126, 165, 206), (167, 127, 166, 207), (168, 128, 167, 208), (169, 129, 168, 209), (170, 130, 169, 210), (171, 131, 170, 211), (172, 132, 171, 212), (173, 133, 172, 213), (125, 234, 124, 164), (126, 235, 125, 165), (127, 236, 126, 166), (128, 237, 127, 167), (322, 320, 334, 332, 330, 328, 326, 324), (129, 238, 128, 168), (130, 239, 129, 169), (255, 215, 254, 105), (131, 240, 130, 170), (132, 241, 131, 171), (133, 242, 132, 172), (258, 218, 257, 108), (236, 196, 235, 126), (237, 197, 236, 127), (238, 198, 237, 128), (239, 199, 238, 129), (240, 200, 239, 130), (241, 201, 240, 131), (242, 202, 241, 132), (243, 203, 242, 133), (257, 217, 256, 107), (245, 205, 244, 135), (195, 154, 194, 234), (196, 155, 195, 235), (197, 156, 196, 236), (198, 157, 197, 237), (199, 158, 198, 238), (200, 159, 199, 239), (201, 160, 200, 240), (202, 161, 201, 241), (203, 162, 202, 242), (194, 154, 114, 325), (155, 115, 154, 195), (156, 116, 155, 196), (157, 117, 156, 197), (158, 118, 157, 198), (159, 119, 158, 199), (160, 120, 159, 200), (161, 121, 160, 201), (162, 122, 161, 202), (163, 123, 162, 203), (115, 224, 114, 154), (116, 225, 115, 155), (117, 226, 116, 156), (118, 227, 117, 157), (119, 228, 118, 158), (333, 332, 334), (120, 229, 119, 159), (121, 230, 120, 160), (122, 231, 121, 161), (123, 232, 122, 162), (226, 186, 225, 116), (227, 187, 226, 117), (228, 188, 227, 118), (229, 189, 228, 119), (230, 190, 229, 120), (231, 191, 230, 121), (232, 192, 231, 122), (233, 193, 232, 123), (235, 195, 234, 125), (185, 144, 184, 224), (186, 145, 185, 225), (187, 146, 186, 226), (188, 147, 187, 227), (189, 148, 188, 228), (190, 149, 189, 229), (191, 150, 190, 230), (192, 151, 191, 231), (193, 152, 192, 232), (184, 144, 104, 321), (145, 105, 144, 185), (146, 106, 145, 186), (147, 107, 146, 187), (148, 108, 147, 188), (149, 109, 148, 189), (150, 110, 149, 190), (151, 111, 150, 191), (152, 112, 151, 192), (153, 113, 152, 193), (334, 320, 335), (105, 254, 104, 144), (106, 255, 105, 145), (107, 256, 106, 146), (108, 257, 107, 147), (109, 258, 108, 148), (329, 328, 330), (110, 259, 109, 149), (111, 260, 110, 150), (112, 261, 111, 151), (113, 262, 112, 152), (307, 306, 294, 308), (313, 312, 280, 314), (309, 308, 277, 310), (317, 316, 283, 318), (305, 304, 274, 306), (310, 311, 309), (225, 185, 224, 115), (291, 282, 290, 302), (282, 270, 281, 290), (283, 271, 282, 291), (271, 299, 270, 282), (270, 298, 102, 281), (300, 289, 299, 271), (290, 281, 103, 301), (289, 279, 288, 299), (303, 291, 302, 265), (288, 278, 101, 298), (279, 268, 278, 288), (280, 269, 279, 289), (305, 319, 304), (269, 296, 268, 279), (315, 314, 300, 316), (317, 315, 316), (268, 295, 100, 278), (297, 287, 296, 269), (287, 276, 286, 296), (286, 275, 99, 295), (276, 266, 275, 286), (277, 267, 276, 287), (267, 293, 266, 276), (311, 310, 297, 312), (313, 311, 312), (266, 292, 98, 275), (294, 285, 293, 267), (318, 319, 317), (285, 273, 284, 293), (284, 272, 97, 292), (273, 264, 272, 284), (274, 265, 273, 285), (265, 302, 264, 273), (306, 307, 305), (304, 303, 265, 274), (293, 284, 292, 266), (314, 315, 313), (319, 305, 307, 309, 311, 313, 315, 317), (309, 307, 308), (335, 320, 321, 104), (321, 320, 322), (323, 322, 324), (327, 326, 328), (331, 330, 332), (16, 15, 0, 8), (153, 0, 263, 113), (9, 17, 8, 1), (233, 1, 153, 193), (163, 2, 233, 123), (243, 3, 163, 203), (173, 4, 243, 133), (253, 5, 173, 213), (183, 6, 253, 143), (263, 7, 183, 223), (23, 15, 16, 31)])
me_vert_001.polygons.foreach_set('use_smooth', [True] * 338)
_uv = me_vert_001.uv_layers.new(name='UVMap')
_uv.uv.foreach_set('vector', [0.07143, 0.875, 0.06851, 0.9375, 0.07143, 1.0, 0.1429, 0.9375, 0.07143, 0.125, 0.1429, 0.0625, 0.07143, 0.0, 0.06851, 0.0625, 0.07143, 0.25, 0.1429, 0.1875, 0.07143, 0.125, 0.06851, 0.1875, 0.1429, 0.4375, 0.2143, 0.375, 0.1429, 0.3125, 0.07143, 0.375, 0.07143, 0.375, 0.1429, 0.3125, 0.07143, 0.25, 0.06851, 0.3125, 0.07143, 0.5, 0.1429, 0.4375, 0.07143, 0.375, 0.06851, 0.4375, 0.1429, 0.6875, 0.2143, 0.625, 0.1429, 0.5625, 0.07143, 0.625, 0.07143, 0.625, 0.1429, 0.5625, 0.07143, 0.5, 0.06851, 0.5625, 0.07143, 0.75, 0.1429, 0.6875, 0.07143, 0.625, 0.06851, 0.6875, 0.1429, 0.9375, 0.2143, 0.875, 0.1429, 0.8125, 0.07143, 0.875, 0.07143, 0.875, 0.1429, 0.8125, 0.07143, 0.75, 0.06851, 0.8125, 0.2143, 0.125, 0.2857, 0.0625, 0.2143, 0.0, 0.1429, 0.0625, 0.003879, 0.5, 0.007281, 0.4375, 0.003879, 0.375, 0.001695, 0.4375, 0.2143, 0.25, 0.1429, 0.1875, 0.07143, 0.25, 0.1429, 0.3125, 0.003879, 0.75, 0.007281, 0.6875, 0.003879, 0.625, 0.00169, 0.6875, 0.2143, 0.5, 0.1429, 0.4375, 0.07143, 0.5, 0.1429, 0.5625, 0.003879, 1.0, 0.007281, 0.9375, 0.003879, 0.875, 0.001685, 0.9375, 0.2143, 0.75, 0.1429, 0.6875, 0.07143, 0.75, 0.1429, 0.8125, 0.001693, 0.3125, 0.0, 0.3886, 0.0, 0.4411, 0.003879, 0.25, 0.007281, 0.1875, 0.003879, 0.125, 0.00169, 0.1875, 0.2143, 0.25, 0.2857, 0.1875, 0.2143, 0.125, 0.1429, 0.1875, 0.2143, 0.375, 0.2857, 0.3125, 0.2143, 0.25, 0.1429, 0.3125, 0.2143, 0.5, 0.2857, 0.4375, 0.2143, 0.375, 0.1429, 0.4375, 0.2143, 0.625, 0.2857, 0.5625, 0.2143, 0.5, 0.1429, 0.5625, 0.2143, 0.75, 0.2857, 0.6875, 0.2143, 0.625, 0.1429, 0.6875, 0.2143, 0.875, 0.2857, 0.8125, 0.2143, 0.75, 0.1429, 0.8125, 0.2857, 0.1875, 0.3571, 0.125, 0.2857, 0.0625, 0.2143, 0.125, 0.3571, 1.0, 0.2857, 0.9375, 0.2143, 0.0, 0.2857, 0.0625, 0.3571, 0.125, 0.4286, 0.0625, 0.3571, 0.0, 0.2857, 0.0625, 0.2857, 0.4375, 0.3571, 0.375, 0.2857, 0.3125, 0.2143, 0.375, 0.3571, 0.25, 0.2857, 0.1875, 0.2143, 0.25, 0.2857, 0.3125, 0.2857, 0.6875, 0.3571, 0.625, 0.2857, 0.5625, 0.2143, 0.625, 0.3571, 0.5, 0.2857, 0.4375, 0.2143, 0.5, 0.2857, 0.5625, 0.2857, 0.9375, 0.3571, 0.875, 0.2857, 0.8125, 0.2143, 0.875, 0.3571, 0.75, 0.2857, 0.6875, 0.2143, 0.75, 0.2857, 0.8125, 0.3571, 0.875, 0.2857, 0.9375, 0.3571, 1.0, 0.4286, 0.9375, 0.3571, 0.25, 0.4286, 0.1875, 0.3571, 0.125, 0.2857, 0.1875, 0.3571, 0.375, 0.4286, 0.3125, 0.3571, 0.25, 0.2857, 0.3125, 0.3571, 0.5, 0.4286, 0.4375, 0.3571, 0.375, 0.2857, 0.4375, 0.3571, 0.625, 0.4286, 0.5625, 0.3571, 0.5, 0.2857, 0.5625, 0.3571, 0.75, 0.4286, 0.6875, 0.3571, 0.625, 0.2857, 0.6875, 0.3571, 0.875, 0.4286, 0.8125, 0.3571, 0.75, 0.2857, 0.8125, 0.4286, 0.1875, 0.5, 0.125, 0.4286, 0.0625, 0.3571, 0.125, 0.5, 1.0, 0.4286, 0.9375, 0.3571, 0.0, 0.4286, 0.0625, 0.5, 0.125, 0.5714, 0.0625, 0.5, 0.0, 0.4286, 0.0625, 0.4286, 0.4375, 0.5, 0.375, 0.4286, 0.3125, 0.3571, 0.375, 0.5, 0.25, 0.4286, 0.1875, 0.3571, 0.25, 0.4286, 0.3125, 0.4286, 0.6875, 0.5, 0.625, 0.4286, 0.5625, 0.3571, 0.625, 0.5, 0.5, 0.4286, 0.4375, 0.3571, 0.5, 0.4286, 0.5625, 0.4286, 0.9375, 0.5, 0.875, 0.4286, 0.8125, 0.3571, 0.875, 0.5, 0.75, 0.4286, 0.6875, 0.3571, 0.75, 0.4286, 0.8125, 0.5, 0.875, 0.4286, 0.9375, 0.5, 1.0, 0.5714, 0.9375, 0.5, 0.25, 0.5714, 0.1875, 0.5, 0.125, 0.4286, 0.1875, 0.5, 0.375, 0.5714, 0.3125, 0.5, 0.25, 0.4286, 0.3125, 0.5, 0.5, 0.5714, 0.4375, 0.5, 0.375, 0.4286, 0.4375, 0.5, 0.625, 0.5714, 0.5625, 0.5, 0.5, 0.4286, 0.5625, 0.5, 0.75, 0.5714, 0.6875, 0.5, 0.625, 0.4286, 0.6875, 0.5, 0.875, 0.5714, 0.8125, 0.5, 0.75, 0.4286, 0.8125, 0.5714, 0.1875, 0.6429, 0.125, 0.5714, 0.0625, 0.5, 0.125, 0.6429, 1.0, 0.5714, 0.9375, 0.5, 0.0, 0.5714, 0.0625, 0.6429, 0.125, 0.7143, 0.0625, 0.6429, 0.0, 0.5714, 0.0625, 0.5714, 0.4375, 0.6429, 0.375, 0.5714, 0.3125, 0.5, 0.375, 0.6429, 0.25, 0.5714, 0.1875, 0.5, 0.25, 0.5714, 0.3125, 0.5714, 0.6875, 0.6429, 0.625, 0.5714, 0.5625, 0.5, 0.625, 0.6429, 0.5, 0.5714, 0.4375, 0.5, 0.5, 0.5714, 0.5625, 0.5714, 0.9375, 0.6429, 0.875, 0.5714, 0.8125, 0.5, 0.875, 0.6429, 0.75, 0.5714, 0.6875, 0.5, 0.75, 0.5714, 0.8125, 0.6429, 0.875, 0.5714, 0.9375, 0.6429, 1.0, 0.7143, 0.9375, 0.6429, 0.25, 0.7143, 0.1875, 0.6429, 0.125, 0.5714, 0.1875, 0.6429, 0.375, 0.7143, 0.3125, 0.6429, 0.25, 0.5714, 0.3125, 0.6429, 0.5, 0.7143, 0.4375, 0.6429, 0.375, 0.5714, 0.4375, 0.6429, 0.625, 0.7143, 0.5625, 0.6429, 0.5, 0.5714, 0.5625, 0.6429, 0.75, 0.7143, 0.6875, 0.6429, 0.625, 0.5714, 0.6875, 0.6429, 0.875, 0.7143, 0.8125, 0.6429, 0.75, 0.5714, 0.8125, 0.7143, 0.1875, 0.7857, 0.125, 0.7143, 0.0625, 0.6429, 0.125, 0.7857, 1.0, 0.7143, 0.9375, 0.6429, 0.0, 0.7143, 0.0625, 0.7857, 0.125, 0.8571, 0.0625, 0.7857, 0.0, 0.7143, 0.0625, 0.995, 1.0, 1.0, 0.6899, 0.995, 0.875, 0.9875, 0.9375, 0.7143, 0.4375, 0.7857, 0.375, 0.7143, 0.3125, 0.6429, 0.375, 0.7857, 0.25, 0.7143, 0.1875, 0.6429, 0.25, 0.7143, 0.3125, 0.7143, 0.6875, 0.7857, 0.625, 0.7143, 0.5625, 0.6429, 0.625, 0.7857, 0.5, 0.7143, 0.4375, 0.6429, 0.5, 0.7143, 0.5625, 0.001693, 0.5625, 0.0, 0.5868, 0.00169, 0.6875, 0.003879, 0.625, 0.7143, 0.9375, 0.7857, 0.875, 0.7143, 0.8125, 0.6429, 0.875, 0.7857, 0.75, 0.7143, 0.6875, 0.6429, 0.75, 0.7143, 0.8125, 0.003879, 0.75, 0.00169, 0.6875, 0.0, 0.6517, 0.001687, 0.8125, 0.02089, 0.9375, 0.01748, 0.875, 0.01408, 0.9375, 0.01748, 1.0, 0.7857, 0.875, 0.7143, 0.9375, 0.7857, 1.0, 0.8571, 0.9375, 0.7857, 0.25, 0.8571, 0.1875, 0.7857, 0.125, 0.7143, 0.1875, 0.7857, 0.375, 0.8571, 0.3125, 0.7857, 0.25, 0.7143, 0.3125, 0.7857, 0.5, 0.8571, 0.4375, 0.7857, 0.375, 0.7143, 0.4375, 0.7857, 0.625, 0.8571, 0.5625, 0.7857, 0.5, 0.7143, 0.5625, 0.7857, 0.75, 0.8571, 0.6875, 0.7857, 0.625, 0.7143, 0.6875, 0.7857, 0.875, 0.8571, 0.8125, 0.7857, 0.75, 0.7143, 0.8125, 0.003879, 0.5, 0.001695, 0.4375, 0.0, 0.5125, 0.001693, 0.5625, 0.8571, 0.1875, 0.9286, 0.125, 0.8571, 0.0625, 0.7857, 0.125, 0.001687, 0.8125, 0.0, 0.6805, 0.001685, 0.9375, 0.003879, 0.875, 0.9286, 1.0, 0.8571, 0.9375, 0.7857, 0.0, 0.8571, 0.0625, 0.9399, 0.0625, 0.9286, 0.0, 0.8571, 0.0625, 0.9286, 0.125, 0.8571, 0.4375, 0.9286, 0.375, 0.8571, 0.3125, 0.7857, 0.375, 0.9286, 0.25, 0.8571, 0.1875, 0.7857, 0.25, 0.8571, 0.3125, 0.8571, 0.6875, 0.9286, 0.625, 0.8571, 0.5625, 0.7857, 0.625, 0.9286, 0.5, 0.8571, 0.4375, 0.7857, 0.5, 0.8571, 0.5625, 0.8571, 0.9375, 0.9286, 0.875, 0.8571, 0.8125, 0.7857, 0.875, 0.9286, 0.75, 0.8571, 0.6875, 0.7857, 0.75, 0.8571, 0.8125, 0.003879, 0.25, 0.00169, 0.1875, 0.0, 0.3886, 0.001693, 0.3125, 0.8571, 0.9375, 0.9286, 1.0, 0.9399, 0.9375, 0.9286, 0.875, 0.9399, 0.1875, 0.9286, 0.125, 0.8571, 0.1875, 0.9286, 0.25, 0.9399, 0.3125, 0.9286, 0.25, 0.8571, 0.3125, 0.9286, 0.375, 0.9399, 0.4375, 0.9286, 0.375, 0.8571, 0.4375, 0.9286, 0.5, 0.9399, 0.5625, 0.9286, 0.5, 0.8571, 0.5625, 0.9286, 0.625, 0.9399, 0.6875, 0.9286, 0.625, 0.8571, 0.6875, 0.9286, 0.75, 0.9399, 0.8125, 0.9286, 0.75, 0.8571, 0.8125, 0.9286, 0.875, 0.001693, 0.3125, 0.0, 0.4411, 0.001695, 0.4375, 0.003879, 0.375, 0.9518, 1.0, 0.9399, 0.9375, 0.9286, 0.0, 0.9399, 0.0625, 0.995, 0.125, 0.9875, 0.0625, 0.9756, 0.125, 0.9875, 0.1875, 0.9637, 0.4375, 0.9518, 0.375, 0.9399, 0.4375, 0.9518, 0.5, 0.9949, 0.25, 0.9875, 0.1875, 0.9756, 0.25, 0.9875, 0.3125, 0.9949, 0.375, 0.9875, 0.3125, 0.9756, 0.375, 0.9875, 0.4375, 0.9637, 0.6875, 0.9518, 0.625, 0.9399, 0.6875, 0.9518, 0.75, 0.9949, 0.5, 0.9875, 0.4375, 0.9756, 0.5, 0.9875, 0.5625, 0.9637, 0.9375, 0.9518, 0.875, 0.9399, 0.9375, 0.9518, 1.0, 0.9949, 0.625, 0.9875, 0.5625, 0.9756, 0.625, 0.9875, 0.6875, 0.995, 0.75, 0.9875, 0.6875, 0.9756, 0.75, 0.9875, 0.8125, 0.995, 0.875, 0.9875, 0.8125, 0.9756, 0.875, 0.9875, 0.9375, 0.01068, 0.875, 0.007281, 0.8125, 0.003879, 0.875, 0.007281, 0.9375, 0.01748, 0.875, 0.01408, 0.8125, 0.01068, 0.875, 0.01408, 0.9375, 0.02429, 0.875, 0.02089, 0.8125, 0.01748, 0.875, 0.02089, 0.9375, 0.03109, 0.875, 0.02769, 0.8125, 0.02429, 0.875, 0.02769, 0.9375, 0.03789, 0.875, 0.03449, 0.8125, 0.03109, 0.875, 0.03449, 0.9375, 0.0447, 0.875, 0.04129, 0.8125, 0.03789, 0.875, 0.04129, 0.9375, 0.0515, 0.875, 0.0481, 0.8125, 0.0447, 0.875, 0.0481, 0.9375, 0.0583, 0.875, 0.0549, 0.8125, 0.0515, 0.875, 0.0549, 0.9375, 0.0651, 0.875, 0.0617, 0.8125, 0.0583, 0.875, 0.0617, 0.9375, 0.003879, 0.875, 0.007281, 0.8125, 0.003879, 0.75, 0.001687, 0.8125, 0.01408, 0.8125, 0.01068, 0.75, 0.007281, 0.8125, 0.01068, 0.875, 0.02089, 0.8125, 0.01748, 0.75, 0.01408, 0.8125, 0.01748, 0.875, 0.02769, 0.8125, 0.02429, 0.75, 0.02089, 0.8125, 0.02429, 0.875, 0.03449, 0.8125, 0.03109, 0.75, 0.02769, 0.8125, 0.03109, 0.875, 0.04129, 0.8125, 0.03789, 0.75, 0.03449, 0.8125, 0.03789, 0.875, 0.0481, 0.8125, 0.0447, 0.75, 0.04129, 0.8125, 0.0447, 0.875, 0.0549, 0.8125, 0.0515, 0.75, 0.0481, 0.8125, 0.0515, 0.875, 0.0617, 0.8125, 0.0583, 0.75, 0.0549, 0.8125, 0.0583, 0.875, 0.06851, 0.8125, 0.0651, 0.75, 0.0617, 0.8125, 0.0651, 0.875, 0.01068, 0.75, 0.007281, 0.6875, 0.003879, 0.75, 0.007281, 0.8125, 0.04129, 0.9375, 0.03789, 0.875, 0.03449, 0.9375, 0.03789, 1.0, 0.01748, 0.75, 0.01408, 0.6875, 0.01068, 0.75, 0.01408, 0.8125, 0.0481, 0.9375, 0.0447, 0.875, 0.04129, 0.9375, 0.0447, 1.0, 0.02429, 0.75, 0.02089, 0.6875, 0.01748, 0.75, 0.02089, 0.8125, 0.0549, 0.9375, 0.0515, 0.875, 0.0481, 0.9375, 0.0515, 1.0, 0.03109, 0.75, 0.02769, 0.6875, 0.02429, 0.75, 0.02769, 0.8125, 0.0617, 0.9375, 0.0583, 0.875, 0.0549, 0.9375, 0.0583, 1.0, 0.03789, 0.75, 0.03449, 0.6875, 0.03109, 0.75, 0.03449, 0.8125, 0.06851, 0.9375, 0.0651, 0.875, 0.0617, 0.9375, 0.0651, 1.0, 0.0447, 0.75, 0.04129, 0.6875, 0.03789, 0.75, 0.04129, 0.8125, 0.0515, 0.75, 0.0481, 0.6875, 0.0447, 0.75, 0.0481, 0.8125, 0.0583, 0.75, 0.0549, 0.6875, 0.0515, 0.75, 0.0549, 0.8125, 0.0651, 0.75, 0.0617, 0.6875, 0.0583, 0.75, 0.0617, 0.8125, 0.02089, 0.6875, 0.01748, 0.625, 0.01408, 0.6875, 0.01748, 0.75, 0.02769, 0.6875, 0.02429, 0.625, 0.02089, 0.6875, 0.02429, 0.75, 0.03449, 0.6875, 0.03109, 0.625, 0.02769, 0.6875, 0.03109, 0.75, 0.04129, 0.6875, 0.03789, 0.625, 0.03449, 0.6875, 0.03789, 0.75, 0.0481, 0.6875, 0.0447, 0.625, 0.04129, 0.6875, 0.0447, 0.75, 0.0549, 0.6875, 0.0515, 0.625, 0.0481, 0.6875, 0.0515, 0.75, 0.0617, 0.6875, 0.0583, 0.625, 0.0549, 0.6875, 0.0583, 0.75, 0.06851, 0.6875, 0.0651, 0.625, 0.0617, 0.6875, 0.0651, 0.75, 0.001687, 0.0625, 0.0, 0.4057, 0.00169, 0.1875, 0.003879, 0.125, 0.01068, 0.625, 0.007281, 0.5625, 0.003879, 0.625, 0.007281, 0.6875, 0.01748, 0.625, 0.01408, 0.5625, 0.01068, 0.625, 0.01408, 0.6875, 0.02429, 0.625, 0.02089, 0.5625, 0.01748, 0.625, 0.02089, 0.6875, 0.03109, 0.625, 0.02769, 0.5625, 0.02429, 0.625, 0.02769, 0.6875, 0.03789, 0.625, 0.03449, 0.5625, 0.03109, 0.625, 0.03449, 0.6875, 0.0447, 0.625, 0.04129, 0.5625, 0.03789, 0.625, 0.04129, 0.6875, 0.0515, 0.625, 0.0481, 0.5625, 0.0447, 0.625, 0.0481, 0.6875, 0.0583, 0.625, 0.0549, 0.5625, 0.0515, 0.625, 0.0549, 0.6875, 0.0651, 0.625, 0.0617, 0.5625, 0.0583, 0.625, 0.0617, 0.6875, 0.003879, 0.625, 0.007281, 0.5625, 0.003879, 0.5, 0.001693, 0.5625, 0.01408, 0.5625, 0.01068, 0.5, 0.007281, 0.5625, 0.01068, 0.625, 0.02089, 0.5625, 0.01748, 0.5, 0.01408, 0.5625, 0.01748, 0.625, 0.02769, 0.5625, 0.02429, 0.5, 0.02089, 0.5625, 0.02429, 0.625, 0.03449, 0.5625, 0.03109, 0.5, 0.02769, 0.5625, 0.03109, 0.625, 0.04129, 0.5625, 0.03789, 0.5, 0.03449, 0.5625, 0.03789, 0.625, 0.0481, 0.5625, 0.0447, 0.5, 0.04129, 0.5625, 0.0447, 0.625, 0.0549, 0.5625, 0.0515, 0.5, 0.0481, 0.5625, 0.0515, 0.625, 0.0617, 0.5625, 0.0583, 0.5, 0.0549, 0.5625, 0.0583, 0.625, 0.06851, 0.5625, 0.0651, 0.5, 0.0617, 0.5625, 0.0651, 0.625, 0.01068, 0.5, 0.007281, 0.4375, 0.003879, 0.5, 0.007281, 0.5625, 0.01748, 0.5, 0.01408, 0.4375, 0.01068, 0.5, 0.01408, 0.5625, 0.02429, 0.5, 0.02089, 0.4375, 0.01748, 0.5, 0.02089, 0.5625, 0.03109, 0.5, 0.02769, 0.4375, 0.02429, 0.5, 0.02769, 0.5625, 0.0, 0.4057, 0.0, 0.5837, 0.0, 0.6805, 0.0, 0.6517, 0.0, 0.5868, 0.0, 0.5125, 0.0, 0.4411, 0.0, 0.3886, 0.03789, 0.5, 0.03449, 0.4375, 0.03109, 0.5, 0.03449, 0.5625, 0.0447, 0.5, 0.04129, 0.4375, 0.03789, 0.5, 0.04129, 0.5625, 0.01408, 0.9375, 0.01068, 0.875, 0.007281, 0.9375, 0.01068, 1.0, 0.0515, 0.5, 0.0481, 0.4375, 0.0447, 0.5, 0.0481, 0.5625, 0.0583, 0.5, 0.0549, 0.4375, 0.0515, 0.5, 0.0549, 0.5625, 0.0651, 0.5, 0.0617, 0.4375, 0.0583, 0.5, 0.0617, 0.5625, 0.03449, 0.9375, 0.03109, 0.875, 0.02769, 0.9375, 0.03109, 1.0, 0.02089, 0.4375, 0.01748, 0.375, 0.01408, 0.4375, 0.01748, 0.5, 0.02769, 0.4375, 0.02429, 0.375, 0.02089, 0.4375, 0.02429, 0.5, 0.03449, 0.4375, 0.03109, 0.375, 0.02769, 0.4375, 0.03109, 0.5, 0.04129, 0.4375, 0.03789, 0.375, 0.03449, 0.4375, 0.03789, 0.5, 0.0481, 0.4375, 0.0447, 0.375, 0.04129, 0.4375, 0.0447, 0.5, 0.0549, 0.4375, 0.0515, 0.375, 0.0481, 0.4375, 0.0515, 0.5, 0.0617, 0.4375, 0.0583, 0.375, 0.0549, 0.4375, 0.0583, 0.5, 0.06851, 0.4375, 0.0651, 0.375, 0.0617, 0.4375, 0.0651, 0.5, 0.02769, 0.9375, 0.02429, 0.875, 0.02089, 0.9375, 0.02429, 1.0, 0.01408, 0.6875, 0.01068, 0.625, 0.007281, 0.6875, 0.01068, 0.75, 0.01068, 0.375, 0.007281, 0.3125, 0.003879, 0.375, 0.007281, 0.4375, 0.01748, 0.375, 0.01408, 0.3125, 0.01068, 0.375, 0.01408, 0.4375, 0.02429, 0.375, 0.02089, 0.3125, 0.01748, 0.375, 0.02089, 0.4375, 0.03109, 0.375, 0.02769, 0.3125, 0.02429, 0.375, 0.02769, 0.4375, 0.03789, 0.375, 0.03449, 0.3125, 0.03109, 0.375, 0.03449, 0.4375, 0.0447, 0.375, 0.04129, 0.3125, 0.03789, 0.375, 0.04129, 0.4375, 0.0515, 0.375, 0.0481, 0.3125, 0.0447, 0.375, 0.0481, 0.4375, 0.0583, 0.375, 0.0549, 0.3125, 0.0515, 0.375, 0.0549, 0.4375, 0.0651, 0.375, 0.0617, 0.3125, 0.0583, 0.375, 0.0617, 0.4375, 0.003879, 0.375, 0.007281, 0.3125, 0.003879, 0.25, 0.001693, 0.3125, 0.01408, 0.3125, 0.01068, 0.25, 0.007281, 0.3125, 0.01068, 0.375, 0.02089, 0.3125, 0.01748, 0.25, 0.01408, 0.3125, 0.01748, 0.375, 0.02769, 0.3125, 0.02429, 0.25, 0.02089, 0.3125, 0.02429, 0.375, 0.03449, 0.3125, 0.03109, 0.25, 0.02769, 0.3125, 0.03109, 0.375, 0.04129, 0.3125, 0.03789, 0.25, 0.03449, 0.3125, 0.03789, 0.375, 0.0481, 0.3125, 0.0447, 0.25, 0.04129, 0.3125, 0.0447, 0.375, 0.0549, 0.3125, 0.0515, 0.25, 0.0481, 0.3125, 0.0515, 0.375, 0.0617, 0.3125, 0.0583, 0.25, 0.0549, 0.3125, 0.0583, 0.375, 0.06851, 0.3125, 0.0651, 0.25, 0.0617, 0.3125, 0.0651, 0.375, 0.01068, 0.25, 0.007281, 0.1875, 0.003879, 0.25, 0.007281, 0.3125, 0.01748, 0.25, 0.01408, 0.1875, 0.01068, 0.25, 0.01408, 0.3125, 0.02429, 0.25, 0.02089, 0.1875, 0.01748, 0.25, 0.02089, 0.3125, 0.03109, 0.25, 0.02769, 0.1875, 0.02429, 0.25, 0.02769, 0.3125, 0.03789, 0.25, 0.03449, 0.1875, 0.03109, 0.25, 0.03449, 0.3125, 0.001687, 0.8125, 0.0, 0.6517, 0.0, 0.6805, 0.0447, 0.25, 0.04129, 0.1875, 0.03789, 0.25, 0.04129, 0.3125, 0.0515, 0.25, 0.0481, 0.1875, 0.0447, 0.25, 0.0481, 0.3125, 0.0583, 0.25, 0.0549, 0.1875, 0.0515, 0.25, 0.0549, 0.3125, 0.0651, 0.25, 0.0617, 0.1875, 0.0583, 0.25, 0.0617, 0.3125, 0.02089, 0.1875, 0.01748, 0.125, 0.01408, 0.1875, 0.01748, 0.25, 0.02769, 0.1875, 0.02429, 0.125, 0.02089, 0.1875, 0.02429, 0.25, 0.03449, 0.1875, 0.03109, 0.125, 0.02769, 0.1875, 0.03109, 0.25, 0.04129, 0.1875, 0.03789, 0.125, 0.03449, 0.1875, 0.03789, 0.25, 0.0481, 0.1875, 0.0447, 0.125, 0.04129, 0.1875, 0.0447, 0.25, 0.0549, 0.1875, 0.0515, 0.125, 0.0481, 0.1875, 0.0515, 0.25, 0.0617, 0.1875, 0.0583, 0.125, 0.0549, 0.1875, 0.0583, 0.25, 0.06851, 0.1875, 0.0651, 0.125, 0.0617, 0.1875, 0.0651, 0.25, 0.01408, 0.4375, 0.01068, 0.375, 0.007281, 0.4375, 0.01068, 0.5, 0.01068, 0.125, 0.007281, 0.0625, 0.003879, 0.125, 0.007281, 0.1875, 0.01748, 0.125, 0.01408, 0.0625, 0.01068, 0.125, 0.01408, 0.1875, 0.02429, 0.125, 0.02089, 0.0625, 0.01748, 0.125, 0.02089, 0.1875, 0.03109, 0.125, 0.02769, 0.0625, 0.02429, 0.125, 0.02769, 0.1875, 0.03789, 0.125, 0.03449, 0.0625, 0.03109, 0.125, 0.03449, 0.1875, 0.0447, 0.125, 0.04129, 0.0625, 0.03789, 0.125, 0.04129, 0.1875, 0.0515, 0.125, 0.0481, 0.0625, 0.0447, 0.125, 0.0481, 0.1875, 0.0583, 0.125, 0.0549, 0.0625, 0.0515, 0.125, 0.0549, 0.1875, 0.0651, 0.125, 0.0617, 0.0625, 0.0583, 0.125, 0.0617, 0.1875, 0.003879, 0.125, 0.007281, 0.0625, 0.003879, 0.0, 0.001687, 0.0625, 0.01408, 0.0625, 0.01068, 0.0, 0.007281, 0.0625, 0.01068, 0.125, 0.02089, 0.0625, 0.01748, 0.0, 0.01408, 0.0625, 0.01748, 0.125, 0.02769, 0.0625, 0.02429, 0.0, 0.02089, 0.0625, 0.02429, 0.125, 0.03449, 0.0625, 0.03109, 0.0, 0.02769, 0.0625, 0.03109, 0.125, 0.04129, 0.0625, 0.03789, 0.0, 0.03449, 0.0625, 0.03789, 0.125, 0.0481, 0.0625, 0.0447, 0.0, 0.04129, 0.0625, 0.0447, 0.125, 0.0549, 0.0625, 0.0515, 0.0, 0.0481, 0.0625, 0.0515, 0.125, 0.0617, 0.0625, 0.0583, 0.0, 0.0549, 0.0625, 0.0583, 0.125, 0.06851, 0.0625, 0.0651, 0.0, 0.0617, 0.0625, 0.0651, 0.125, 0.0, 0.6805, 0.0, 0.5837, 0.001685, 0.9375, 0.01068, 1.0, 0.007281, 0.9375, 0.003879, 0.0, 0.007281, 0.0625, 0.01748, 1.0, 0.01408, 0.9375, 0.01068, 0.0, 0.01408, 0.0625, 0.02429, 1.0, 0.02089, 0.9375, 0.01748, 0.0, 0.02089, 0.0625, 0.03109, 1.0, 0.02769, 0.9375, 0.02429, 0.0, 0.02769, 0.0625, 0.03789, 1.0, 0.03449, 0.9375, 0.03109, 0.0, 0.03449, 0.0625, 0.001693, 0.5625, 0.0, 0.5125, 0.0, 0.5868, 0.0447, 1.0, 0.04129, 0.9375, 0.03789, 0.0, 0.04129, 0.0625, 0.0515, 1.0, 0.0481, 0.9375, 0.0447, 0.0, 0.0481, 0.0625, 0.0583, 1.0, 0.0549, 0.9375, 0.0515, 0.0, 0.0549, 0.0625, 0.0651, 1.0, 0.0617, 0.9375, 0.0583, 0.0, 0.0617, 0.0625, 1.0, 0.3531, 0.995, 0.125, 0.9875, 0.1875, 0.9949, 0.25, 1.0, 0.552, 0.9949, 0.5, 0.9875, 0.5625, 0.9949, 0.625, 1.0, 0.3949, 0.9949, 0.25, 0.9875, 0.3125, 0.9949, 0.375, 1.0, 0.6958, 0.995, 0.75, 0.9875, 0.8125, 0.995, 0.875, 1.0, 0.4606, 0.995, 0.0, 0.9875, 0.0625, 0.995, 0.125, 0.9949, 0.375, 1.0, 0.4695, 1.0, 0.3949, 0.01408, 0.1875, 0.01068, 0.125, 0.007281, 0.1875, 0.01068, 0.25, 0.9756, 0.875, 0.9637, 0.8125, 0.9518, 0.875, 0.9637, 0.9375, 0.9637, 0.8125, 0.9518, 0.75, 0.9399, 0.8125, 0.9518, 0.875, 0.9875, 0.8125, 0.9756, 0.75, 0.9637, 0.8125, 0.9756, 0.875, 0.9756, 0.75, 0.9637, 0.6875, 0.9518, 0.75, 0.9637, 0.8125, 0.9518, 0.75, 0.9399, 0.6875, 0.9286, 0.75, 0.9399, 0.8125, 0.9875, 0.6875, 0.9756, 0.625, 0.9637, 0.6875, 0.9756, 0.75, 0.9518, 0.875, 0.9399, 0.8125, 0.9286, 0.875, 0.9399, 0.9375, 0.9756, 0.625, 0.9637, 0.5625, 0.9518, 0.625, 0.9637, 0.6875, 0.9875, 0.9375, 0.9756, 0.875, 0.9637, 0.9375, 0.9756, 1.0, 0.9518, 0.625, 0.9399, 0.5625, 0.9286, 0.625, 0.9399, 0.6875, 0.9637, 0.5625, 0.9518, 0.5, 0.9399, 0.5625, 0.9518, 0.625, 0.9875, 0.5625, 0.9756, 0.5, 0.9637, 0.5625, 0.9756, 0.625, 1.0, 0.4606, 1.0, 0.6899, 1.0, 0.9998, 0.9756, 0.5, 0.9637, 0.4375, 0.9518, 0.5, 0.9637, 0.5625, 1.0, 0.6321, 0.9949, 0.625, 0.9875, 0.6875, 0.995, 0.75, 1.0, 0.6958, 1.0, 0.6321, 0.995, 0.75, 0.9518, 0.5, 0.9399, 0.4375, 0.9286, 0.5, 0.9399, 0.5625, 0.9875, 0.4375, 0.9756, 0.375, 0.9637, 0.4375, 0.9756, 0.5, 0.9756, 0.375, 0.9637, 0.3125, 0.9518, 0.375, 0.9637, 0.4375, 0.9518, 0.375, 0.9399, 0.3125, 0.9286, 0.375, 0.9399, 0.4375, 0.9637, 0.3125, 0.9518, 0.25, 0.9399, 0.3125, 0.9518, 0.375, 0.9875, 0.3125, 0.9756, 0.25, 0.9637, 0.3125, 0.9756, 0.375, 0.9756, 0.25, 0.9637, 0.1875, 0.9518, 0.25, 0.9637, 0.3125, 1.0, 0.4695, 0.9949, 0.375, 0.9875, 0.4375, 0.9949, 0.5, 1.0, 0.552, 1.0, 0.4695, 0.9949, 0.5, 0.9518, 0.25, 0.9399, 0.1875, 0.9286, 0.25, 0.9399, 0.3125, 0.9875, 0.1875, 0.9756, 0.125, 0.9637, 0.1875, 0.9756, 0.25, 0.995, 0.875, 1.0, 0.6899, 1.0, 0.6958, 0.9756, 0.125, 0.9637, 0.0625, 0.9518, 0.125, 0.9637, 0.1875, 0.9518, 0.125, 0.9399, 0.0625, 0.9286, 0.125, 0.9399, 0.1875, 0.9637, 0.0625, 0.9518, 0.0, 0.9399, 0.0625, 0.9518, 0.125, 0.9875, 0.0625, 0.9756, 0.0, 0.9637, 0.0625, 0.9756, 0.125, 0.9756, 1.0, 0.9637, 0.9375, 0.9518, 0.0, 0.9637, 0.0625, 0.995, 0.125, 1.0, 0.3531, 1.0, 0.4606, 0.995, 1.0, 0.9875, 0.9375, 0.9756, 0.0, 0.9875, 0.0625, 0.9637, 0.1875, 0.9518, 0.125, 0.9399, 0.1875, 0.9518, 0.25, 0.9949, 0.625, 1.0, 0.6321, 1.0, 0.552, 1.0, 0.6899, 1.0, 0.4606, 1.0, 0.3531, 1.0, 0.3949, 1.0, 0.4695, 1.0, 0.552, 1.0, 0.6321, 1.0, 0.6958, 1.0, 0.3949, 1.0, 0.3531, 0.9949, 0.25, 0.001685, 0.9375, 0.0, 0.5837, 0.001687, 0.0625, 0.003879, 1.0, 0.0, 0.0625, 0.0, 0.5837, 0.0, 0.4057, 0.00169, 0.1875, 0.0, 0.4057, 0.0, 0.3886, 0.001695, 0.4375, 0.0, 0.4411, 0.0, 0.5125, 0.00169, 0.6875, 0.0, 0.5868, 0.0, 0.6517, 0.2143, 1.0, 0.1429, 0.9375, 0.07143, 0.0, 0.1429, 0.0625, 0.06851, 0.0625, 0.07143, 1.0, 0.06851, 0.9375, 0.0651, 0.0, 0.1429, 0.1875, 0.2143, 0.125, 0.1429, 0.0625, 0.07143, 0.125, 0.06851, 0.1875, 0.07143, 0.125, 0.06851, 0.0625, 0.0651, 0.125, 0.06851, 0.3125, 0.07143, 0.25, 0.06851, 0.1875, 0.0651, 0.25, 0.06851, 0.4375, 0.07143, 0.375, 0.06851, 0.3125, 0.0651, 0.375, 0.06851, 0.5625, 0.07143, 0.5, 0.06851, 0.4375, 0.0651, 0.5, 0.06851, 0.6875, 0.07143, 0.625, 0.06851, 0.5625, 0.0651, 0.625, 0.06851, 0.8125, 0.07143, 0.75, 0.06851, 0.6875, 0.0651, 0.75, 0.06851, 0.9375, 0.07143, 0.875, 0.06851, 0.8125, 0.0651, 0.875, 0.2143, 0.875, 0.1429, 0.9375, 0.2143, 1.0, 0.2857, 0.9375])
me_vert_001.auto_texspace = False
me_vert_001.update()

# ---- objects
ob_camera = bpy.data.objects.new('Camera', cam_camera)
ob_circle = bpy.data.objects.new('Circle', me_circle)
ob_cube = bpy.data.objects.new('Cube', me_cube_001)
ob_cube_001 = bpy.data.objects.new('Cube.001', me_cube_002)
ob_vert = bpy.data.objects.new('Vert', me_vert_001)

# ---- transforms, parenting, visibility, modifiers, constraints
ob_camera.location = (7.359, -6.926, 4.958)
ob_camera.rotation_euler = (1.109, 0.0, 0.8149)
ob_camera.lock_rotations_4d = False
ob_camera.empty_display_type = 'ARROWS'
ob_camera.color = (0.0, 0.0, 0.0, 0.0)
ob_camera.display_type = 'WIRE'
ob_camera.lineart.crease_threshold = 0.0
ob_circle.location = (0.0, 0.0, -0.0988)
ob_cube.location = (2.235e-08, -1.863e-08, 1.418)
_m = ob_cube.modifiers.new('Bevel', 'BEVEL')
_m.width = 0.025
_m.width_pct = 0.025
_m.segments = 3
_m.use_clamp_overlap = False
_m.harden_normals = True
_m.miter_outer = 'MITER_ARC'
ob_cube_001.location = (0.5871, 2.98e-08, 1.32)
ob_cube_001.rotation_euler = (-0.0, 2.723, -0.0)
_m = ob_cube_001.modifiers.new('Bevel', 'BEVEL')
_m.width = 0.025
_m.width_pct = 0.025
_m.segments = 3
_m.angle_limit = 0.6109
_m.use_clamp_overlap = False
_m.harden_normals = True
_m.miter_outer = 'MITER_ARC'
ob_vert.location = (0.3544, -0.327, 1.575)

# ---- collection membership
col_collection.objects.link(ob_camera)
col_collection.objects.link(ob_circle)
col_collection.objects.link(ob_cube)
col_collection.objects.link(ob_cube_001)
col_collection.objects.link(ob_vert)

# ---- scene / render settings (as saved in the file)
scene.camera = ob_camera
scene.frame_start = 1; scene.frame_end = 250; scene.frame_set(84)
scene.render.engine = 'BLENDER_EEVEE_NEXT'
scene.cycles.sampling_pattern = 'TABULATED_SOBOL'
bpy.context.view_layer.update()

# ---- added for rendering (the .blend has no usable light): sun
light_auto_sun = bpy.data.lights.new('AutoSun', 'SUN')
light_auto_sun.energy = 3.0
light_auto_sun.angle = 0.0523599
ob_auto_sun = bpy.data.objects.new('AutoSun', light_auto_sun)
scene.collection.objects.link(ob_auto_sun)
ob_auto_sun.rotation_euler = (0.872665, 0.174533, 0.523599)
bpy.context.view_layer.update()
